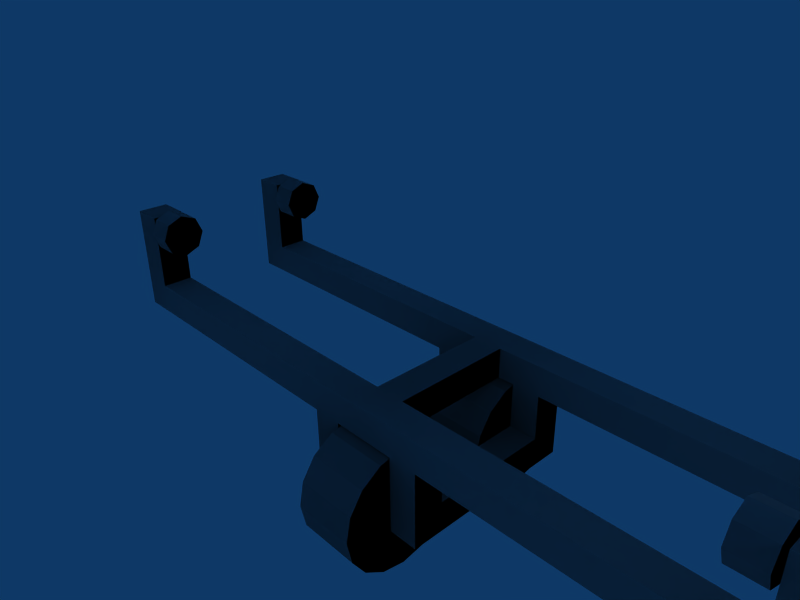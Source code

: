 # Source: building_tower_crane_trolley.blend  (saved by Blender 2.45.0; exported with 4.5.12 LTS)
import bpy
from mathutils import Matrix  # noqa: F401  (used for matrix-valued properties, if any)

bpy.ops.wm.read_factory_settings(use_empty=True)
scene = bpy.context.scene
scene.name = 'Scene'

# ---- collections
col_collection_1 = bpy.data.collections.new('Collection 1'); scene.collection.children.link(col_collection_1)

# ---- world
world_world = bpy.data.worlds.new('World'); scene.world = world_world
world_world.color = (0.05656, 0.2208, 0.4)
world_world.use_sun_shadow = False
world_world.sun_shadow_jitter_overblur = 0.0
world_world.cycles.sampling_method = 'MANUAL'
world_world.cycles.sample_map_resolution = 256

# ---- cameras
cam_camera = bpy.data.cameras.new('Camera')
cam_camera.passepartout_alpha = 0.2
cam_camera.clip_end = 100.0
cam_camera.lens = 35.0
cam_camera.ortho_scale = 7.314
cam_camera.show_passepartout = False
cam_camera.show_safe_areas = True
cam_camera.dof.focus_distance = 0.0
cam_camera.dof.aperture_fstop = 128.0

# ---- lights
light_spot = bpy.data.lights.new('Spot', 'POINT')
light_spot.transmission_factor = 0.0
light_spot.cutoff_distance = 30.0
light_spot.energy = 100.0
light_spot.shadow_buffer_clip_start = 1.001
light_spot.shadow_soft_size = 1.0
light_spot.shadow_maximum_resolution = 0.006
light_spot.use_absolute_resolution = True
light_spot.cycles.use_multiple_importance_sampling = False

# ---- meshes
me_cube_002 = bpy.data.meshes.new('Cube.002')
me_cube_002.from_pydata([(-1.0, -4.0, -4.004), (-1.0, -6.0, -4.004), (-1.0, -6.0, 4.004), (-1.0, -4.0, 4.004), (1.0, -4.0, -4.004), (1.0, -6.0, -4.004), (1.0, -6.0, 4.004), (1.0, -4.0, 4.004), (-20.84, 0.9899, -5.99), (-20.84, 0.0, -6.4), (-20.84, -0.99, -5.99), (-20.84, -1.4, -5.0), (-20.84, -0.99, -4.01), (-20.84, 0.0, -3.6), (-20.84, 0.9899, -4.01), (-20.84, 1.4, -5.0), (-19.16, 0.9899, -5.99), (-19.16, 9.537e-07, -6.4), (-19.16, -0.9899, -5.99), (-19.16, -1.4, -5.0), (-19.16, -0.9899, -4.01), (-19.16, 9.537e-07, -3.6), (-19.16, 0.9899, -4.01), (-19.16, 1.4, -5.0), (-20.84, 0.0, -5.0), (-19.16, 0.0, -5.0), (-2.0, -7.172, -7.828), (-2.0, -8.469, -8.696), (-2.0, -10.0, -9.0), (-2.0, -11.53, -8.696), (-2.0, -12.83, -7.828), (-2.0, -13.7, -6.531), (-2.0, -14.0, -5.0), (-2.0, -13.7, -3.469), (-2.0, -12.83, -2.172), (-2.0, -11.53, -1.304), (-2.0, -10.0, -1.0), (-2.0, -8.469, -1.304), (-2.0, -7.172, -2.172), (-2.0, -6.304, -3.469), (-2.0, -6.0, -5.0), (-2.0, -6.304, -6.531), (2.0, -7.172, -7.828), (2.0, -8.469, -8.696), (2.0, -10.0, -9.0), (2.0, -11.53, -8.696), (2.0, -12.83, -7.828), (2.0, -13.7, -6.531), (2.0, -14.0, -5.0), (2.0, -13.7, -3.469), (2.0, -12.83, -2.172), (2.0, -11.53, -1.304), (2.0, -10.0, -1.0), (2.0, -8.469, -1.304), (2.0, -7.172, -2.172), (2.0, -6.304, -3.469), (2.0, -6.0, -5.0), (2.0, -6.304, -6.531), (-2.0, -10.0, -5.0), (2.0, -10.0, -5.0), (2.0, -10.0, 5.0), (-2.0, -10.0, 5.0), (2.0, -6.304, 3.469), (2.0, -6.0, 5.0), (2.0, -6.304, 6.531), (2.0, -7.172, 7.828), (2.0, -8.469, 8.696), (2.0, -10.0, 9.0), (2.0, -11.53, 8.696), (2.0, -12.83, 7.828), (2.0, -13.7, 6.531), (2.0, -14.0, 5.0), (2.0, -13.7, 3.469), (2.0, -12.83, 2.172), (2.0, -11.53, 1.304), (2.0, -10.0, 1.0), (2.0, -8.469, 1.304), (2.0, -7.172, 2.172), (-2.0, -6.304, 3.469), (-2.0, -6.0, 5.0), (-2.0, -6.304, 6.531), (-2.0, -7.172, 7.828), (-2.0, -8.469, 8.696), (-2.0, -10.0, 9.0), (-2.0, -11.53, 8.696), (-2.0, -12.83, 7.828), (-2.0, -13.7, 6.531), (-2.0, -14.0, 5.0), (-2.0, -13.7, 3.469), (-2.0, -12.83, 2.172), (-2.0, -11.53, 1.304), (-2.0, -10.0, 1.0), (-2.0, -8.469, 1.304), (-2.0, -7.172, 2.172), (1.0, -6.0, -6.004), (1.0, -4.0, -6.004), (-1.0, -6.0, -6.004), (-1.0, -4.0, -6.004), (1.0, -4.0, 6.004), (1.0, -6.0, 6.004), (-1.0, -4.0, 6.004), (-1.0, -6.0, 6.004), (-2.1, -4.0, 6.004), (-2.1, -6.0, 6.004), (2.1, -4.0, 6.004), (2.1, -6.0, 6.004), (-2.1, -6.0, 4.004), (2.1, -6.0, 4.004), (2.1, -4.0, 4.004), (-2.1, -4.0, 4.004), (-2.1, -6.0, -6.004), (-2.1, -4.0, -6.004), (2.1, -6.0, -6.004), (2.1, -4.0, -6.004), (2.1, -6.0, -4.004), (-2.1, -6.0, -4.004), (-2.1, -4.0, -4.004), (2.1, -4.0, -4.004), (-3.99, -6.0, -4.004), (-3.99, -4.0, -4.004), (-3.99, -4.0, 4.004), (-3.99, -6.0, 4.004), (3.99, -6.0, -4.004), (3.99, -4.0, -4.004), (3.99, -6.0, 4.004), (3.99, -4.0, 4.004), (3.99, -4.0, -6.004), (-3.99, -4.0, -6.004), (-3.99, -6.0, -6.004), (3.99, -6.0, -6.004), (-3.99, -4.0, 6.004), (3.99, -4.0, 6.004), (3.99, -6.0, 6.004), (-3.99, -6.0, 6.004), (-3.99, -9.0, 4.004), (-3.99, -9.0, 6.004), (-2.1, -9.0, 6.004), (2.1, -9.0, 6.004), (3.99, -9.0, 6.004), (3.99, -9.0, 4.004), (3.99, -9.0, -4.004), (3.99, -9.0, -6.004), (2.1, -9.0, -6.004), (-2.1, -9.0, -6.004), (-3.99, -9.0, -6.004), (-3.99, -9.0, -4.004), (2.1, -9.0, 4.004), (2.1, -9.0, -4.004), (-2.1, -9.0, 4.004), (-2.1, -9.0, -4.004), (-2.1, -11.0, 4.004), (-2.1, -11.0, 6.004), (2.1, -11.0, 4.004), (2.1, -11.0, 6.004), (2.1, -11.0, -6.004), (2.1, -11.0, -4.004), (-2.1, -11.0, -6.004), (-2.1, -11.0, -4.004), (-3.99, -11.0, -4.004), (-3.99, -11.0, 4.004), (3.99, -11.0, -4.004), (3.99, -11.0, 4.004), (-3.99, -11.0, -6.004), (3.99, -11.0, -6.004), (3.99, -11.0, 6.004), (-3.99, -11.0, 6.004), (3.99, -11.0, -7.55e-07), (3.99, -9.0, -7.55e-07), (2.1, -11.0, -7.55e-07), (-3.99, -11.0, -7.55e-07), (-2.1, -11.0, -7.55e-07), (-3.99, -9.0, -7.55e-07), (2.1, -9.0, -7.55e-07), (-2.1, -9.0, -7.55e-07), (-21.07, -4.0, 6.004), (-21.07, -6.0, 6.004), (21.07, -4.0, 6.004), (21.07, -6.0, 6.004), (-21.07, -6.0, 4.004), (21.07, -6.0, 4.004), (21.07, -4.0, 4.004), (-21.07, -4.0, 4.004), (-21.07, -4.0, -6.004), (-21.07, -6.0, -6.004), (21.07, -4.0, -6.004), (21.07, -6.0, -6.004), (21.07, -6.0, -4.004), (-21.07, -6.0, -4.004), (-21.07, -4.0, -4.004), (21.07, -4.0, -4.004), (-23.17, -6.0, -4.004), (-23.17, -4.0, -4.004), (-23.17, -4.0, 4.004), (-23.17, -6.0, 4.004), (23.17, -6.0, -4.004), (23.17, -4.0, -4.004), (23.17, -6.0, 4.004), (23.17, -4.0, 4.004), (23.17, -4.0, -6.004), (-23.17, -4.0, -6.004), (-23.17, -6.0, -6.004), (23.17, -6.0, -6.004), (-23.17, -4.0, 6.004), (23.17, -4.0, 6.004), (23.17, -6.0, 6.004), (-23.17, -6.0, 6.004), (23.17, 1.0, 4.004), (23.17, 1.0, 6.004), (21.07, 1.0, 6.004), (-21.07, 1.0, 6.004), (-23.17, 1.0, 6.004), (-23.17, 1.0, 4.004), (-23.17, 1.0, -4.004), (-23.17, 1.0, -6.004), (-21.07, 1.0, -6.004), (21.07, 1.0, -6.004), (23.17, 1.0, -6.004), (23.17, 1.0, -4.004), (21.07, 1.0, 4.004), (21.07, 1.0, -4.004), (-21.07, 1.0, 4.004), (-21.07, 1.0, -4.004), (-19.16, -9.537e-07, 5.0), (-20.84, -9.537e-07, 5.0), (-19.16, 1.4, 5.0), (-19.16, 0.9899, 5.99), (-19.16, 0.0, 6.4), (-19.16, -0.9899, 5.99), (-19.16, -1.4, 5.0), (-19.16, -0.9899, 4.01), (-19.16, 0.0, 3.6), (-19.16, 0.9899, 4.01), (-20.84, 1.4, 5.0), (-20.84, 0.9899, 5.99), (-20.84, -9.537e-07, 6.4), (-20.84, -0.99, 5.99), (-20.84, -1.4, 5.0), (-20.84, -0.99, 4.01), (-20.84, -9.537e-07, 3.6), (-20.84, 0.9899, 4.01), (19.16, 0.9899, -5.99), (19.16, 0.0, -6.4), (19.16, -0.99, -5.99), (19.16, -1.4, -5.0), (19.16, -0.99, -4.01), (19.16, 0.0, -3.6), (19.16, 0.9899, -4.01), (19.16, 1.4, -5.0), (20.84, 0.9899, -5.99), (20.84, 9.537e-07, -6.4), (20.84, -0.9899, -5.99), (20.84, -1.4, -5.0), (20.84, -0.9899, -4.01), (20.84, 9.537e-07, -3.6), (20.84, 0.9899, -4.01), (20.84, 1.4, -5.0), (19.16, 0.0, -5.0), (20.84, 0.0, -5.0), (20.84, -9.537e-07, 5.0), (19.16, -9.537e-07, 5.0), (20.84, 1.4, 5.0), (20.84, 0.9899, 5.99), (20.84, 0.0, 6.4), (20.84, -0.9899, 5.99), (20.84, -1.4, 5.0), (20.84, -0.9899, 4.01), (20.84, 0.0, 3.6), (20.84, 0.9899, 4.01), (19.16, 1.4, 5.0), (19.16, 0.9899, 5.99), (19.16, -9.537e-07, 6.4), (19.16, -0.99, 5.99), (19.16, -1.4, 5.0), (19.16, -0.99, 4.01), (19.16, -9.537e-07, 3.6), (19.16, 0.9899, 4.01)], [], [(0, 1, 2, 3), (4, 7, 6, 5), (1, 5, 6, 2), (4, 0, 3, 7), (24, 8, 9), (25, 17, 16), (24, 9, 10), (25, 18, 17), (24, 10, 11), (25, 19, 18), (24, 11, 12), (25, 20, 19), (24, 12, 13), (25, 21, 20), (24, 13, 14), (25, 22, 21), (24, 14, 15), (25, 23, 22), (24, 15, 8), (25, 16, 23), (8, 16, 17, 9), (9, 17, 18, 10), (10, 18, 19, 11), (11, 19, 20, 12), (12, 20, 21, 13), (13, 21, 22, 14), (14, 22, 23, 15), (15, 23, 16, 8), (58, 26, 27), (59, 43, 42), (58, 27, 28), (59, 44, 43), (58, 28, 29), (59, 45, 44), (58, 29, 30), (59, 46, 45), (58, 30, 31), (59, 47, 46), (58, 31, 32), (59, 48, 47), (58, 32, 33), (59, 49, 48), (58, 33, 34), (59, 50, 49), (58, 34, 35), (59, 51, 50), (58, 35, 36), (59, 52, 51), (58, 36, 37), (59, 53, 52), (58, 37, 38), (59, 54, 53), (58, 38, 39), (59, 55, 54), (58, 39, 40), (59, 56, 55), (58, 40, 41), (59, 57, 56), (58, 41, 26), (59, 42, 57), (26, 42, 43, 27), (27, 43, 44, 28), (28, 44, 45, 29), (29, 45, 46, 30), (30, 46, 47, 31), (31, 47, 48, 32), (32, 48, 49, 33), (33, 49, 50, 34), (34, 50, 51, 35), (35, 51, 52, 36), (36, 52, 53, 37), (37, 53, 54, 38), (38, 54, 55, 39), (39, 55, 56, 40), (40, 56, 57, 41), (41, 57, 42, 26), (78, 62, 77, 93), (79, 63, 62, 78), (80, 64, 63, 79), (81, 65, 64, 80), (82, 66, 65, 81), (83, 67, 66, 82), (84, 68, 67, 83), (85, 69, 68, 84), (86, 70, 69, 85), (87, 71, 70, 86), (88, 72, 71, 87), (89, 73, 72, 88), (90, 74, 73, 89), (91, 75, 74, 90), (92, 76, 75, 91), (93, 77, 76, 92), (60, 77, 62), (61, 78, 93), (60, 62, 63), (61, 79, 78), (60, 63, 64), (61, 80, 79), (60, 64, 65), (61, 81, 80), (60, 65, 66), (61, 82, 81), (60, 66, 67), (61, 83, 82), (60, 67, 68), (61, 84, 83), (60, 68, 69), (61, 85, 84), (60, 69, 70), (61, 86, 85), (60, 70, 71), (61, 87, 86), (60, 71, 72), (61, 88, 87), (60, 72, 73), (61, 89, 88), (60, 73, 74), (61, 90, 89), (60, 74, 75), (61, 91, 90), (60, 75, 76), (61, 92, 91), (60, 76, 77), (61, 93, 92), (0, 4, 95, 97), (5, 1, 96, 94), (97, 95, 94, 96), (7, 3, 100, 98), (2, 6, 99, 101), (101, 99, 98, 100), (101, 100, 102, 103), (98, 99, 105, 104), (2, 101, 103, 106), (99, 6, 107, 105), (7, 98, 104, 108), (100, 3, 109, 102), (97, 96, 110, 111), (94, 95, 113, 112), (5, 94, 112, 114), (96, 1, 115, 110), (0, 97, 111, 116), (95, 4, 117, 113), (6, 7, 108, 107), (4, 5, 114, 117), (3, 2, 106, 109), (1, 0, 116, 115), (115, 116, 119, 118), (109, 106, 121, 120), (117, 114, 122, 123), (107, 108, 125, 124), (113, 117, 123, 126), (116, 111, 127, 119), (112, 113, 126, 129), (111, 110, 128, 127), (102, 109, 120, 130), (108, 104, 131, 125), (104, 105, 132, 131), (103, 102, 130, 133), (133, 121, 134, 135), (103, 133, 135, 136), (132, 105, 137, 138), (124, 132, 138, 139), (129, 122, 140, 141), (112, 129, 141, 142), (128, 110, 143, 144), (118, 128, 144, 145), (107, 124, 139, 146), (122, 114, 147, 140), (121, 106, 148, 134), (115, 118, 145, 149), (110, 115, 149, 143), (114, 112, 142, 147), (105, 107, 146, 137), (106, 103, 136, 148), (148, 136, 151, 150), (137, 146, 152, 153), (147, 142, 154, 155), (143, 149, 157, 156), (145, 144, 162, 158), (144, 143, 156, 162), (142, 141, 163, 154), (141, 140, 160, 163), (139, 138, 164, 161), (138, 137, 153, 164), (136, 135, 165, 151), (135, 134, 159, 165), (156, 157, 158, 162), (155, 154, 163, 160), (153, 152, 161, 164), (150, 151, 165, 159), (161, 152, 168, 166), (139, 161, 166, 167), (160, 140, 167, 166), (155, 160, 166, 168), (159, 134, 171, 169), (150, 159, 169, 170), (158, 157, 170, 169), (145, 158, 169, 171), (157, 149, 173, 170), (147, 155, 168, 172), (152, 146, 172, 168), (148, 150, 170, 173), (149, 145, 171, 173), (134, 148, 173, 171), (140, 147, 172, 167), (146, 139, 167, 172), (133, 130, 174, 175), (131, 132, 177, 176), (121, 133, 175, 178), (132, 124, 179, 177), (125, 131, 176, 180), (130, 120, 181, 174), (127, 128, 183, 182), (129, 126, 184, 185), (122, 129, 185, 186), (128, 118, 187, 183), (119, 127, 182, 188), (126, 123, 189, 184), (124, 125, 180, 179), (123, 122, 186, 189), (120, 121, 178, 181), (118, 119, 188, 187), (187, 188, 191, 190), (181, 178, 193, 192), (189, 186, 194, 195), (179, 180, 197, 196), (183, 187, 190, 200), (186, 185, 201, 194), (185, 184, 198, 201), (182, 183, 200, 199), (177, 179, 196, 204), (178, 175, 205, 193), (176, 177, 204, 203), (175, 174, 202, 205), (195, 194, 201, 198), (190, 191, 199, 200), (196, 197, 203, 204), (192, 193, 205, 202), (203, 197, 206, 207), (176, 203, 207, 208), (202, 174, 209, 210), (192, 202, 210, 211), (199, 191, 212, 213), (182, 199, 213, 214), (198, 184, 215, 216), (195, 198, 216, 217), (197, 180, 218, 206), (189, 195, 217, 219), (181, 192, 211, 220), (191, 188, 221, 212), (184, 189, 219, 215), (188, 182, 214, 221), (174, 181, 220, 209), (180, 176, 208, 218), (218, 208, 207, 206), (209, 220, 211, 210), (221, 214, 213, 212), (215, 219, 217, 216), (232, 224, 231, 239), (233, 225, 224, 232), (234, 226, 225, 233), (235, 227, 226, 234), (236, 228, 227, 235), (237, 229, 228, 236), (238, 230, 229, 237), (239, 231, 230, 238), (222, 231, 224), (223, 232, 239), (222, 224, 225), (223, 233, 232), (222, 225, 226), (223, 234, 233), (222, 226, 227), (223, 235, 234), (222, 227, 228), (223, 236, 235), (222, 228, 229), (223, 237, 236), (222, 229, 230), (223, 238, 237), (222, 230, 231), (223, 239, 238), (256, 240, 241), (257, 249, 248), (256, 241, 242), (257, 250, 249), (256, 242, 243), (257, 251, 250), (256, 243, 244), (257, 252, 251), (256, 244, 245), (257, 253, 252), (256, 245, 246), (257, 254, 253), (256, 246, 247), (257, 255, 254), (256, 247, 240), (257, 248, 255), (240, 248, 249, 241), (241, 249, 250, 242), (242, 250, 251, 243), (243, 251, 252, 244), (244, 252, 253, 245), (245, 253, 254, 246), (246, 254, 255, 247), (247, 255, 248, 240), (268, 260, 267, 275), (269, 261, 260, 268), (270, 262, 261, 269), (271, 263, 262, 270), (272, 264, 263, 271), (273, 265, 264, 272), (274, 266, 265, 273), (275, 267, 266, 274), (258, 267, 260), (259, 268, 275), (258, 260, 261), (259, 269, 268), (258, 261, 262), (259, 270, 269), (258, 262, 263), (259, 271, 270), (258, 263, 264), (259, 272, 271), (258, 264, 265), (259, 273, 272), (258, 265, 266), (259, 274, 273), (258, 266, 267), (259, 275, 274)])
_uv = me_cube_002.uv_layers.new(name='UVTex')
_uv.uv.foreach_set('vector', [0.7598, 0.9962, 0.7265, 0.9961, 0.7269, 0.8484, 0.7602, 0.8485, 0.8473, 0.3695, 0.8477, 0.2218, 0.8811, 0.2219, 0.8806, 0.3696, 0.8657, 0.6831, 0.8991, 0.6829, 0.8995, 0.8307, 0.8661, 0.8308, 0.4376, 0.4077, 0.4375, 0.3708, 0.5711, 0.3703, 0.5712, 0.4072, 0.2171, 0.2068, 0.307, 0.4135, 0.1272, 0.4135, 0.6513, 0.2068, 0.5613, 0.4135, 0.4342, 0.2924, 0.2171, 0.2068, 0.1272, 0.4135, 0.0, 0.2924, 0.6513, 0.2068, 0.7412, 0.4135, 0.5613, 0.4135, 0.2171, 0.2068, 0.0, 0.2924, 3.201e-07, 0.1211, 0.6513, 0.2068, 0.8684, 0.2924, 0.7412, 0.4135, 0.2171, 0.2068, 3.201e-07, 0.1211, 0.1272, 0.0, 0.6513, 0.2068, 0.8684, 0.1211, 0.8684, 0.2924, 0.2171, 0.2068, 0.1272, 0.0, 0.307, 6.098e-07, 0.6513, 0.2068, 0.7412, 0.0, 0.8684, 0.1211, 0.2171, 0.2068, 0.307, 6.098e-07, 0.4342, 0.1211, 0.6513, 0.2068, 0.5613, 0.0, 0.7412, 0.0, 0.2171, 0.2068, 0.4342, 0.1211, 0.4342, 0.2924, 0.6513, 0.2068, 0.4342, 0.1211, 0.5613, 0.0, 0.2171, 0.2068, 0.4342, 0.2924, 0.307, 0.4135, 0.6513, 0.2068, 0.4342, 0.2924, 0.4342, 0.1211, 1.0, 0.7059, 0.718, 0.7068, 0.7175, 0.5355, 0.9994, 0.5347, 0.9994, 0.5347, 0.7175, 0.5355, 0.7171, 0.4144, 0.9991, 0.4135, 0.4342, 0.4144, 0.7161, 0.4135, 0.7167, 0.5848, 0.4347, 0.5856, 0.4347, 0.5856, 0.7167, 0.5848, 0.7171, 0.7059, 0.4351, 0.7068, 0.9991, 1.0, 0.7171, 0.9992, 0.7176, 0.8279, 0.9996, 0.8287, 0.9996, 0.8287, 0.7176, 0.8279, 0.718, 0.7068, 1.0, 0.7076, 0.1522, 0.4135, 0.4342, 0.4144, 0.4336, 0.5856, 0.1517, 0.5848, 0.1517, 0.5848, 0.4336, 0.5856, 0.4332, 0.7068, 0.1513, 0.7059, 0.496, 0.5538, 0.3559, 0.4492, 0.4024, 0.3973, 0.1653, 0.1846, 0.02517, 0.08003, 0.07169, 0.0281, 0.496, 0.5538, 0.4024, 0.3973, 0.4632, 0.3692, 0.1653, 0.1846, 0.0, 0.1479, 0.02517, 0.08003, 0.496, 0.5538, 0.4632, 0.3692, 0.5289, 0.3692, 0.1653, 0.1846, 2.814e-07, 0.2213, 0.0, 0.1479, 0.496, 0.5538, 0.5289, 0.3692, 0.5897, 0.3973, 0.1653, 0.1846, 0.02517, 0.2892, 2.814e-07, 0.2213, 0.496, 0.5538, 0.5897, 0.3973, 0.6362, 0.4492, 0.1653, 0.1846, 0.07169, 0.3411, 0.02517, 0.2892, 0.496, 0.5538, 0.6362, 0.4492, 0.6614, 0.5171, 0.1653, 0.1846, 0.1325, 0.3692, 0.07169, 0.3411, 0.496, 0.5538, 0.6614, 0.5171, 0.6614, 0.5905, 0.1653, 0.1846, 0.1982, 0.3692, 0.1325, 0.3692, 0.496, 0.5538, 0.6614, 0.5905, 0.6362, 0.6583, 0.1653, 0.1846, 0.259, 0.3411, 0.1982, 0.3692, 0.496, 0.5538, 0.6362, 0.6583, 0.5897, 0.7103, 0.1653, 0.1846, 0.3055, 0.2892, 0.259, 0.3411, 0.496, 0.5538, 0.5897, 0.7103, 0.5289, 0.7384, 0.1653, 0.1846, 0.3307, 0.2213, 0.3055, 0.2892, 0.496, 0.5538, 0.5289, 0.7384, 0.4632, 0.7384, 0.1653, 0.1846, 0.3307, 0.1479, 0.3307, 0.2213, 0.496, 0.5538, 0.4632, 0.7384, 0.4024, 0.7103, 0.1653, 0.1846, 0.3055, 0.08003, 0.3307, 0.1479, 0.496, 0.5538, 0.4024, 0.7103, 0.3559, 0.6583, 0.1653, 0.1846, 0.259, 0.0281, 0.3055, 0.08003, 0.496, 0.5538, 0.3559, 0.6583, 0.3307, 0.5905, 0.1653, 0.1846, 0.1982, 0.0, 0.259, 0.0281, 0.496, 0.5538, 0.3307, 0.5905, 0.3307, 0.5171, 0.1653, 0.1846, 0.1325, 2.692e-07, 0.1982, 0.0, 0.496, 0.5538, 0.3307, 0.5171, 0.3559, 0.4492, 0.1653, 0.1846, 0.07169, 0.0281, 0.1325, 2.692e-07, 0.9993, 0.8924, 0.8307, 0.8919, 0.8308, 0.8399, 0.9994, 0.8405, 0.9994, 0.8405, 0.8308, 0.8399, 0.831, 0.7721, 0.9996, 0.7727, 0.9996, 0.7727, 0.831, 0.7721, 0.8312, 0.6987, 0.9998, 0.6992, 0.9998, 0.6992, 0.8312, 0.6987, 0.8314, 0.6308, 1.0, 0.6314, 0.6614, 0.3698, 0.83, 0.3692, 0.8301, 0.4211, 0.6615, 0.4217, 0.6615, 0.4217, 0.8301, 0.4211, 0.8303, 0.489, 0.6617, 0.4895, 0.6617, 0.4895, 0.8303, 0.489, 0.8305, 0.5624, 0.6619, 0.563, 0.6619, 0.563, 0.8305, 0.5624, 0.8307, 0.6302, 0.6621, 0.6308, 0.8314, 0.3692, 1.0, 0.3698, 0.9999, 0.4217, 0.8313, 0.4211, 0.8313, 0.4211, 0.9999, 0.4217, 0.9997, 0.4895, 0.8311, 0.489, 0.8311, 0.489, 0.9997, 0.4895, 0.9995, 0.563, 0.8309, 0.5624, 0.8309, 0.5624, 0.9995, 0.563, 0.9993, 0.6308, 0.8307, 0.6302, 0.8307, 0.2611, 0.6621, 0.2616, 0.662, 0.2097, 0.8306, 0.2091, 0.8306, 0.2091, 0.662, 0.2097, 0.6618, 0.1419, 0.8304, 0.1413, 0.8304, 0.1413, 0.6618, 0.1419, 0.6616, 0.06842, 0.8302, 0.06785, 0.8302, 0.06785, 0.6616, 0.06842, 0.6614, 0.0005774, 0.83, 0.0, 0.4995, 0.8062, 0.3309, 0.8068, 0.3307, 0.7389, 0.4993, 0.7384, 0.4997, 0.8797, 0.3311, 0.8802, 0.3309, 0.8068, 0.4995, 0.8062, 0.4999, 0.9475, 0.3313, 0.9481, 0.3311, 0.8802, 0.4997, 0.8797, 0.5, 0.9994, 0.3314, 1.0, 0.3313, 0.9481, 0.4999, 0.9475, 0.1616, 0.9316, 0.3302, 0.9322, 0.33, 1.0, 0.1614, 0.9994, 0.1618, 0.8581, 0.3304, 0.8587, 0.3302, 0.9322, 0.1616, 0.9316, 0.162, 0.7903, 0.3306, 0.7909, 0.3304, 0.8587, 0.1618, 0.8581, 0.1621, 0.7384, 0.3307, 0.7389, 0.3306, 0.7909, 0.162, 0.7903, 0.6619, 0.8246, 0.8305, 0.824, 0.8307, 0.8919, 0.6621, 0.8924, 0.6617, 0.7512, 0.8303, 0.7506, 0.8305, 0.824, 0.6619, 0.8246, 0.6615, 0.6833, 0.8301, 0.6827, 0.8303, 0.7506, 0.6617, 0.7512, 0.6614, 0.6314, 0.83, 0.6308, 0.8301, 0.6827, 0.6615, 0.6833, 0.9998, 0.06842, 0.8312, 0.06785, 0.8314, 2.019e-07, 1.0, 0.000577, 0.9996, 0.1419, 0.831, 0.1413, 0.8312, 0.06785, 0.9998, 0.06842, 0.9994, 0.2097, 0.8308, 0.2091, 0.831, 0.1413, 0.9996, 0.1419, 0.9993, 0.2616, 0.8307, 0.2611, 0.8308, 0.2091, 0.9994, 0.2097, 0.496, 0.1846, 0.3559, 0.2892, 0.3307, 0.2213, 0.1653, 0.5538, 0.1325, 0.7384, 0.07169, 0.7103, 0.496, 0.1846, 0.3307, 0.2213, 0.3307, 0.1479, 0.1653, 0.5538, 0.1982, 0.7384, 0.1325, 0.7384, 0.496, 0.1846, 0.3307, 0.1479, 0.3559, 0.08003, 0.1653, 0.5538, 0.259, 0.7103, 0.1982, 0.7384, 0.496, 0.1846, 0.3559, 0.08003, 0.4024, 0.0281, 0.1653, 0.5538, 0.3055, 0.6583, 0.259, 0.7103, 0.496, 0.1846, 0.4024, 0.0281, 0.4632, 3.365e-07, 0.1653, 0.5538, 0.3307, 0.5905, 0.3055, 0.6583, 0.496, 0.1846, 0.4632, 3.365e-07, 0.5289, 0.0, 0.1653, 0.5538, 0.3307, 0.5171, 0.3307, 0.5905, 0.496, 0.1846, 0.5289, 0.0, 0.5897, 0.0281, 0.1653, 0.5538, 0.3055, 0.4492, 0.3307, 0.5171, 0.496, 0.1846, 0.5897, 0.0281, 0.6362, 0.08003, 0.1653, 0.5538, 0.259, 0.3973, 0.3055, 0.4492, 0.496, 0.1846, 0.6362, 0.08003, 0.6614, 0.1479, 0.1653, 0.5538, 0.1982, 0.3692, 0.259, 0.3973, 0.496, 0.1846, 0.6614, 0.1479, 0.6614, 0.2213, 0.1653, 0.5538, 0.1325, 0.3692, 0.1982, 0.3692, 0.496, 0.1846, 0.6614, 0.2213, 0.6362, 0.2892, 0.1653, 0.5538, 0.07169, 0.3973, 0.1325, 0.3692, 0.496, 0.1846, 0.6362, 0.2892, 0.5897, 0.3411, 0.1653, 0.5538, 0.02517, 0.4492, 0.07169, 0.3973, 0.496, 0.1846, 0.5897, 0.3411, 0.5289, 0.3692, 0.1653, 0.5538, 3.09e-07, 0.5171, 0.02517, 0.4492, 0.496, 0.1846, 0.5289, 0.3692, 0.4632, 0.3692, 0.1653, 0.5538, 0.0, 0.5905, 3.09e-07, 0.5171, 0.496, 0.1846, 0.4632, 0.3692, 0.4024, 0.3411, 0.1653, 0.5538, 0.02517, 0.6583, 0.0, 0.5905, 0.496, 0.1846, 0.4024, 0.3411, 0.3559, 0.2892, 0.1653, 0.5538, 0.07169, 0.7103, 0.02517, 0.6583, 0.4375, 0.3708, 0.4376, 0.4077, 0.4043, 0.4078, 0.4042, 0.3709, 0.8991, 0.6829, 0.8657, 0.6831, 0.8656, 0.6462, 0.899, 0.6461, 0.1169, 0.4093, 0.117, 0.4462, 0.08367, 0.4463, 0.08356, 0.4095, 0.5712, 0.4072, 0.5711, 0.3703, 0.6045, 0.3702, 0.6046, 0.4071, 0.8661, 0.8308, 0.8995, 0.8307, 0.8996, 0.8676, 0.8662, 0.8677, 0.2852, 0.4463, 0.2851, 0.4095, 0.3185, 0.4093, 0.3186, 0.4462, 0.2852, 0.4463, 0.3186, 0.4462, 0.3187, 0.4665, 0.2853, 0.4666, 0.3185, 0.4093, 0.2851, 0.4095, 0.2851, 0.3892, 0.3184, 0.389, 0.8661, 0.8308, 0.8662, 0.8677, 0.8479, 0.8677, 0.8478, 0.8309, 0.8996, 0.8676, 0.8995, 0.8307, 0.9179, 0.8306, 0.918, 0.8675, 0.5712, 0.4072, 0.6046, 0.4071, 0.6047, 0.4274, 0.5713, 0.4275, 0.6045, 0.3702, 0.5711, 0.3703, 0.5711, 0.35, 0.6044, 0.3499, 0.1169, 0.4093, 0.08356, 0.4095, 0.08351, 0.3892, 0.1169, 0.389, 0.08367, 0.4463, 0.117, 0.4462, 0.1171, 0.4665, 0.08372, 0.4666, 0.8991, 0.6829, 0.899, 0.6461, 0.9173, 0.646, 0.9174, 0.6829, 0.8656, 0.6462, 0.8657, 0.6831, 0.8474, 0.6831, 0.8473, 0.6462, 0.4375, 0.3708, 0.4042, 0.3709, 0.4041, 0.3506, 0.4375, 0.3505, 0.4043, 0.4078, 0.4376, 0.4077, 0.4377, 0.4279, 0.4043, 0.4281, 0.7841, 0.4242, 0.8171, 0.4299, 0.8142, 0.45, 0.7812, 0.4442, 0.6962, 0.4184, 0.6633, 0.4242, 0.6604, 0.4041, 0.6934, 0.3984, 0.8171, 0.4184, 0.7841, 0.4242, 0.7812, 0.4041, 0.8142, 0.3984, 0.6633, 0.4242, 0.6962, 0.4299, 0.6934, 0.45, 0.6604, 0.4442, 0.6604, 0.4442, 0.6934, 0.45, 0.6885, 0.4844, 0.6555, 0.4787, 0.8142, 0.3984, 0.7812, 0.4041, 0.7763, 0.3697, 0.8093, 0.364, 0.6934, 0.3984, 0.6604, 0.4041, 0.6555, 0.3697, 0.6885, 0.364, 0.7812, 0.4442, 0.8142, 0.45, 0.8093, 0.4844, 0.7763, 0.4787, 0.4043, 0.4281, 0.4377, 0.4279, 0.4378, 0.4628, 0.4044, 0.4629, 0.4375, 0.3505, 0.4041, 0.3506, 0.404, 0.3157, 0.4374, 0.3156, 0.08372, 0.4666, 0.1171, 0.4665, 0.1172, 0.5014, 0.08382, 0.5015, 0.1169, 0.389, 0.08351, 0.3892, 0.08341, 0.3543, 0.1168, 0.3542, 0.6044, 0.3499, 0.5711, 0.35, 0.571, 0.3151, 0.6043, 0.315, 0.5713, 0.4275, 0.6047, 0.4274, 0.6048, 0.4622, 0.5714, 0.4624, 0.3184, 0.389, 0.2851, 0.3892, 0.285, 0.3543, 0.3184, 0.3542, 0.2853, 0.4666, 0.3187, 0.4665, 0.3188, 0.5014, 0.2854, 0.5015, 0.4872, 0.7782, 0.4871, 0.8151, 0.437, 0.815, 0.4371, 0.7781, 0.2853, 0.4666, 0.2854, 0.5015, 0.2353, 0.5017, 0.2353, 0.4668, 0.285, 0.3543, 0.2851, 0.3892, 0.235, 0.3893, 0.2349, 0.3545, 0.9312, 0.1846, 0.9313, 0.2215, 0.8813, 0.2217, 0.8812, 0.1848, 0.9307, 0.0, 0.9308, 0.0369, 0.8807, 0.03707, 0.8806, 0.0001698, 0.08372, 0.4666, 0.08382, 0.5015, 0.03377, 0.5017, 0.03368, 0.4668, 0.08341, 0.3543, 0.08351, 0.3892, 0.03346, 0.3893, 0.03336, 0.3545, 0.4867, 0.9629, 0.4866, 0.9998, 0.4365, 0.9996, 0.4366, 0.9627, 0.7812, 0.4442, 0.7763, 0.4787, 0.7269, 0.47, 0.7318, 0.4356, 0.6555, 0.3697, 0.6604, 0.4041, 0.611, 0.4128, 0.6061, 0.3783, 0.7763, 0.3697, 0.7812, 0.4041, 0.7318, 0.4128, 0.7269, 0.3783, 0.6604, 0.4442, 0.6555, 0.4787, 0.6061, 0.47, 0.611, 0.4356, 0.9307, 0.4242, 0.9308, 0.4611, 0.8807, 0.4613, 0.8806, 0.4244, 0.6051, 0.9629, 0.605, 0.9998, 0.555, 0.9996, 0.5551, 0.9627, 0.6056, 0.7782, 0.6055, 0.8151, 0.5555, 0.815, 0.5556, 0.7781, 0.9312, 0.6088, 0.9313, 0.6457, 0.8813, 0.6459, 0.8812, 0.609, 0.8812, 0.609, 0.8813, 0.6459, 0.8479, 0.646, 0.8478, 0.6091, 0.5556, 0.7781, 0.5555, 0.815, 0.5221, 0.8149, 0.5222, 0.778, 0.5551, 0.9627, 0.555, 0.9996, 0.5216, 0.9995, 0.5217, 0.9626, 0.8806, 0.4244, 0.8807, 0.4613, 0.8474, 0.4614, 0.8473, 0.4245, 0.4366, 0.9627, 0.4365, 0.9996, 0.4032, 0.9995, 0.4033, 0.9626, 0.03336, 0.3545, 0.03346, 0.3893, 9.671e-05, 0.3894, 0.0, 0.3546, 0.03368, 0.4668, 0.03377, 0.5017, 0.0004084, 0.5018, 0.0003117, 0.4669, 0.8806, 0.0001698, 0.8807, 0.03707, 0.8474, 0.03718, 0.8473, 0.000283, 0.8812, 0.1848, 0.8813, 0.2217, 0.8479, 0.2218, 0.8478, 0.1849, 0.2349, 0.3545, 0.235, 0.3893, 0.2017, 0.3894, 0.2016, 0.3546, 0.2353, 0.4668, 0.2353, 0.5017, 0.202, 0.5018, 0.2019, 0.4669, 0.4371, 0.7781, 0.437, 0.815, 0.4037, 0.8149, 0.4038, 0.778, 0.9628, 0.4242, 0.9629, 0.4611, 0.9314, 0.4612, 0.9313, 0.4243, 0.5188, 0.9627, 0.5187, 0.9996, 0.4872, 0.9995, 0.4873, 0.9626, 0.5193, 0.7781, 0.5192, 0.815, 0.4877, 0.8149, 0.4878, 0.778, 0.9633, 0.6088, 0.9635, 0.6457, 0.9319, 0.6458, 0.9318, 0.6089, 0.4877, 0.8149, 0.5192, 0.815, 0.519, 0.8888, 0.4875, 0.8887, 0.8812, 0.1848, 0.8478, 0.1849, 0.8476, 0.111, 0.881, 0.1109, 0.8474, 0.03718, 0.8807, 0.03707, 0.881, 0.1109, 0.8476, 0.111, 0.5188, 0.9627, 0.4873, 0.9626, 0.4875, 0.8887, 0.519, 0.8888, 0.4037, 0.8149, 0.437, 0.815, 0.4368, 0.8888, 0.4035, 0.8887, 0.9633, 0.6088, 0.9318, 0.6089, 0.9316, 0.5351, 0.9631, 0.5349, 0.9314, 0.4612, 0.9629, 0.4611, 0.9631, 0.5349, 0.9316, 0.5351, 0.4366, 0.9627, 0.4033, 0.9626, 0.4035, 0.8887, 0.4368, 0.8888, 0.8474, 0.4614, 0.8807, 0.4613, 0.881, 0.5351, 0.8476, 0.5352, 0.5551, 0.9627, 0.5217, 0.9626, 0.5219, 0.8887, 0.5553, 0.8888, 0.5221, 0.8149, 0.5555, 0.815, 0.5553, 0.8888, 0.5219, 0.8887, 0.8812, 0.609, 0.8478, 0.6091, 0.8476, 0.5352, 0.881, 0.5351, 0.8153, 0.8485, 0.8469, 0.8484, 0.8471, 0.9222, 0.8155, 0.9223, 0.8473, 0.9961, 0.8158, 0.9962, 0.8155, 0.9223, 0.8471, 0.9222, 0.726, 0.9962, 0.6945, 0.9961, 0.6947, 0.9222, 0.7263, 0.9223, 0.6949, 0.8484, 0.7265, 0.8485, 0.7263, 0.9223, 0.6947, 0.9222, 0.2854, 0.5015, 0.3188, 0.5014, 0.3196, 0.8164, 0.2863, 0.8165, 0.3184, 0.3542, 0.285, 0.3543, 0.2841, 0.03926, 0.3175, 0.03915, 0.9189, 0.646, 0.9523, 0.6461, 0.9514, 0.9611, 0.9181, 0.961, 0.9657, 0.3539, 0.9323, 0.354, 0.9314, 0.03898, 0.9648, 0.03886, 0.5714, 0.4624, 0.6048, 0.4622, 0.6056, 0.7773, 0.5723, 0.7774, 0.6043, 0.315, 0.571, 0.3151, 0.5701, 0.0001132, 0.6035, 0.0, 0.1168, 0.3542, 0.08341, 0.3543, 0.08254, 0.03926, 0.1159, 0.03915, 0.08382, 0.5015, 0.1172, 0.5014, 0.1181, 0.8164, 0.08469, 0.8165, 1.0, 0.3539, 0.9666, 0.354, 0.9658, 0.03898, 0.9991, 0.03886, 0.9533, 0.646, 0.9867, 0.6461, 0.9858, 0.9611, 0.9524, 0.961, 0.4374, 0.3156, 0.404, 0.3157, 0.4032, 0.0006796, 0.4365, 0.0005664, 0.4044, 0.4629, 0.4378, 0.4628, 0.4387, 0.7778, 0.4053, 0.778, 0.7763, 0.4787, 0.8093, 0.4844, 0.7649, 0.7956, 0.7319, 0.7899, 0.6885, 0.364, 0.6555, 0.3697, 0.6111, 0.05851, 0.6441, 0.05276, 0.8093, 0.364, 0.7763, 0.3697, 0.7319, 0.05851, 0.7649, 0.05276, 0.6555, 0.4787, 0.6885, 0.4844, 0.6441, 0.7956, 0.6111, 0.7899, 0.6111, 0.7899, 0.6441, 0.7956, 0.6386, 0.834, 0.6056, 0.8282, 0.7649, 0.05276, 0.7319, 0.05851, 0.7265, 0.02012, 0.7594, 0.01437, 0.6441, 0.05276, 0.6111, 0.05851, 0.6056, 0.02012, 0.6386, 0.01437, 0.7319, 0.7899, 0.7649, 0.7956, 0.7594, 0.834, 0.7265, 0.8282, 0.9524, 0.961, 0.9858, 0.9611, 0.9857, 1.0, 0.9523, 0.9999, 0.9991, 0.03886, 0.9658, 0.03898, 0.9657, 0.0001132, 0.999, 0.0, 0.08469, 0.8165, 0.1181, 0.8164, 0.1182, 0.8553, 0.0848, 0.8554, 0.1159, 0.03915, 0.08254, 0.03926, 0.08243, 0.0003962, 0.1158, 0.000283, 0.9648, 0.03886, 0.9314, 0.03898, 0.9313, 0.0001132, 0.9647, 0.0, 0.9181, 0.961, 0.9514, 0.9611, 0.9513, 1.0, 0.918, 0.9999, 0.3175, 0.03915, 0.2841, 0.03926, 0.284, 0.0003962, 0.3174, 0.000283, 0.2863, 0.8165, 0.3196, 0.8164, 0.3197, 0.8553, 0.2864, 0.8554, 0.6943, 0.9407, 0.6942, 0.9776, 0.6608, 0.9775, 0.6609, 0.9406, 0.7936, 0.8484, 0.7937, 0.8853, 0.7603, 0.8854, 0.7602, 0.8485, 0.0003582, 0.9847, 0.0002559, 0.9478, 0.03362, 0.9476, 0.03372, 0.9845, 0.6059, 0.8853, 0.606, 0.8484, 0.6394, 0.8485, 0.6393, 0.8854, 0.03362, 0.9476, 0.0002559, 0.9478, 0.0, 0.8555, 0.03336, 0.8554, 0.3175, 0.03915, 0.3174, 0.000283, 0.4008, 0.0, 0.4009, 0.03886, 0.3197, 0.8553, 0.3196, 0.8164, 0.403, 0.8161, 0.4032, 0.855, 0.6059, 0.8853, 0.6393, 0.8854, 0.639, 0.9776, 0.6056, 0.9775, 0.7603, 0.8854, 0.7937, 0.8853, 0.794, 0.9775, 0.7606, 0.9776, 0.1159, 0.03915, 0.1158, 0.000283, 0.1992, 0.0, 0.1993, 0.03886, 0.1182, 0.8553, 0.1181, 0.8164, 0.2015, 0.8161, 0.2016, 0.855, 0.6943, 0.9407, 0.6609, 0.9406, 0.6612, 0.8484, 0.6945, 0.8485, 0.7594, 0.834, 0.7649, 0.7956, 0.8473, 0.81, 0.8418, 0.8484, 0.6441, 0.05276, 0.6386, 0.01437, 0.721, 0.0, 0.7265, 0.03839, 0.7649, 0.05276, 0.7594, 0.01437, 0.8418, 0.0, 0.8473, 0.03839, 0.6386, 0.834, 0.6441, 0.7956, 0.7265, 0.81, 0.721, 0.8484, 0.3695, 0.8555, 0.4029, 0.8554, 0.4032, 0.9476, 0.3698, 0.9478, 0.06709, 0.9478, 0.03372, 0.9476, 0.03398, 0.8554, 0.06734, 0.8555, 0.2349, 0.9478, 0.2016, 0.9476, 0.2018, 0.8554, 0.2352, 0.8555, 0.168, 0.8555, 0.2013, 0.8554, 0.2016, 0.9476, 0.1682, 0.9478, 0.3362, 0.8554, 0.3695, 0.8555, 0.3694, 0.8944, 0.3361, 0.8943, 0.1008, 0.8943, 0.06745, 0.8944, 0.06734, 0.8555, 0.1007, 0.8554, 0.2687, 0.8943, 0.2353, 0.8944, 0.2352, 0.8555, 0.2686, 0.8554, 0.1346, 0.8554, 0.168, 0.8555, 0.1678, 0.8944, 0.1345, 0.8943, 0.1517, 0.5848, 0.4336, 0.5856, 0.4332, 0.7068, 0.1513, 0.7059, 0.1522, 0.4135, 0.4342, 0.4144, 0.4336, 0.5856, 0.1517, 0.5848, 0.9996, 0.8287, 0.7176, 0.8279, 0.718, 0.7068, 1.0, 0.7076, 0.9991, 1.0, 0.7171, 0.9992, 0.7176, 0.8279, 0.9996, 0.8287, 0.4347, 0.5856, 0.7167, 0.5848, 0.7171, 0.7059, 0.4351, 0.7068, 0.4342, 0.4144, 0.7161, 0.4135, 0.7167, 0.5848, 0.4347, 0.5856, 0.9994, 0.5347, 0.7175, 0.5355, 0.7171, 0.4144, 0.9991, 0.4135, 1.0, 0.7059, 0.718, 0.7068, 0.7175, 0.5355, 0.9994, 0.5347, 0.6513, 0.2068, 0.4342, 0.2924, 0.4342, 0.1211, 0.2171, 0.2068, 0.4342, 0.2924, 0.307, 0.4135, 0.6513, 0.2068, 0.4342, 0.1211, 0.5613, 0.0, 0.2171, 0.2068, 0.4342, 0.1211, 0.4342, 0.2924, 0.6513, 0.2068, 0.5613, 0.0, 0.7412, 0.0, 0.2171, 0.2068, 0.307, 6.098e-07, 0.4342, 0.1211, 0.6513, 0.2068, 0.7412, 0.0, 0.8684, 0.1211, 0.2171, 0.2068, 0.1272, 0.0, 0.307, 6.098e-07, 0.6513, 0.2068, 0.8684, 0.1211, 0.8684, 0.2924, 0.2171, 0.2068, 3.201e-07, 0.1211, 0.1272, 0.0, 0.6513, 0.2068, 0.8684, 0.2924, 0.7412, 0.4135, 0.2171, 0.2068, 0.0, 0.2924, 3.201e-07, 0.1211, 0.6513, 0.2068, 0.7412, 0.4135, 0.5613, 0.4135, 0.2171, 0.2068, 0.1272, 0.4135, 0.0, 0.2924, 0.6513, 0.2068, 0.5613, 0.4135, 0.4342, 0.2924, 0.2171, 0.2068, 0.307, 0.4135, 0.1272, 0.4135, 0.2171, 0.2068, 0.307, 0.4135, 0.1272, 0.4135, 0.6513, 0.2068, 0.5613, 0.4135, 0.4342, 0.2924, 0.2171, 0.2068, 0.1272, 0.4135, 0.0, 0.2924, 0.6513, 0.2068, 0.7412, 0.4135, 0.5613, 0.4135, 0.2171, 0.2068, 0.0, 0.2924, 3.201e-07, 0.1211, 0.6513, 0.2068, 0.8684, 0.2924, 0.7412, 0.4135, 0.2171, 0.2068, 3.201e-07, 0.1211, 0.1272, 0.0, 0.6513, 0.2068, 0.8684, 0.1211, 0.8684, 0.2924, 0.2171, 0.2068, 0.1272, 0.0, 0.307, 6.098e-07, 0.6513, 0.2068, 0.7412, 0.0, 0.8684, 0.1211, 0.2171, 0.2068, 0.307, 6.098e-07, 0.4342, 0.1211, 0.6513, 0.2068, 0.5613, 0.0, 0.7412, 0.0, 0.2171, 0.2068, 0.4342, 0.1211, 0.4342, 0.2924, 0.6513, 0.2068, 0.4342, 0.1211, 0.5613, 0.0, 0.2171, 0.2068, 0.4342, 0.2924, 0.307, 0.4135, 0.6513, 0.2068, 0.4342, 0.2924, 0.4342, 0.1211, 1.0, 0.7059, 0.718, 0.7068, 0.7175, 0.5355, 0.9994, 0.5347, 0.9994, 0.5347, 0.7175, 0.5355, 0.7171, 0.4144, 0.9991, 0.4135, 0.4342, 0.4144, 0.7161, 0.4135, 0.7167, 0.5848, 0.4347, 0.5856, 0.4347, 0.5856, 0.7167, 0.5848, 0.7171, 0.7059, 0.4351, 0.7068, 0.9991, 1.0, 0.7171, 0.9992, 0.7176, 0.8279, 0.9996, 0.8287, 0.9996, 0.8287, 0.7176, 0.8279, 0.718, 0.7068, 1.0, 0.7076, 0.1522, 0.4135, 0.4342, 0.4144, 0.4336, 0.5856, 0.1517, 0.5848, 0.1517, 0.5848, 0.4336, 0.5856, 0.4332, 0.7068, 0.1513, 0.7059, 0.1517, 0.5848, 0.4336, 0.5856, 0.4332, 0.7068, 0.1513, 0.7059, 0.1522, 0.4135, 0.4342, 0.4144, 0.4336, 0.5856, 0.1517, 0.5848, 0.9996, 0.8287, 0.7176, 0.8279, 0.718, 0.7068, 1.0, 0.7076, 0.9991, 1.0, 0.7171, 0.9992, 0.7176, 0.8279, 0.9996, 0.8287, 0.4347, 0.5856, 0.7167, 0.5848, 0.7171, 0.7059, 0.4351, 0.7068, 0.4342, 0.4144, 0.7161, 0.4135, 0.7167, 0.5848, 0.4347, 0.5856, 0.9994, 0.5347, 0.7175, 0.5355, 0.7171, 0.4144, 0.9991, 0.4135, 1.0, 0.7059, 0.718, 0.7068, 0.7175, 0.5355, 0.9994, 0.5347, 0.6513, 0.2068, 0.4342, 0.2924, 0.4342, 0.1211, 0.2171, 0.2068, 0.4342, 0.2924, 0.307, 0.4135, 0.6513, 0.2068, 0.4342, 0.1211, 0.5613, 0.0, 0.2171, 0.2068, 0.4342, 0.1211, 0.4342, 0.2924, 0.6513, 0.2068, 0.5613, 0.0, 0.7412, 0.0, 0.2171, 0.2068, 0.307, 6.098e-07, 0.4342, 0.1211, 0.6513, 0.2068, 0.7412, 0.0, 0.8684, 0.1211, 0.2171, 0.2068, 0.1272, 0.0, 0.307, 6.098e-07, 0.6513, 0.2068, 0.8684, 0.1211, 0.8684, 0.2924, 0.2171, 0.2068, 3.201e-07, 0.1211, 0.1272, 0.0, 0.6513, 0.2068, 0.8684, 0.2924, 0.7412, 0.4135, 0.2171, 0.2068, 0.0, 0.2924, 3.201e-07, 0.1211, 0.6513, 0.2068, 0.7412, 0.4135, 0.5613, 0.4135, 0.2171, 0.2068, 0.1272, 0.4135, 0.0, 0.2924, 0.6513, 0.2068, 0.5613, 0.4135, 0.4342, 0.2924, 0.2171, 0.2068, 0.307, 0.4135, 0.1272, 0.4135])
me_cube_002.use_remesh_preserve_volume = False
me_cube_002.use_remesh_preserve_attributes = False
me_cube_002.use_mirror_vertex_groups = False
me_cube_002.update()
me_cube = bpy.data.meshes.new('Cube')
me_cube.from_pydata([(-1.0, -4.0, -4.004), (-1.0, -6.0, -4.004), (-1.0, -6.0, 4.004), (-1.0, -4.0, 4.004), (1.0, -4.0, -4.004), (1.0, -6.0, -4.004), (1.0, -6.0, 4.004), (1.0, -4.0, 4.004), (-20.84, 0.9899, -5.99), (-20.84, 0.0, -6.4), (-20.84, -0.99, -5.99), (-20.84, -1.4, -5.0), (-20.84, -0.99, -4.01), (-20.84, 0.0, -3.6), (-20.84, 0.9899, -4.01), (-20.84, 1.4, -5.0), (-19.16, 0.9899, -5.99), (-19.16, 9.537e-07, -6.4), (-19.16, -0.9899, -5.99), (-19.16, -1.4, -5.0), (-19.16, -0.9899, -4.01), (-19.16, 9.537e-07, -3.6), (-19.16, 0.9899, -4.01), (-19.16, 1.4, -5.0), (-20.84, 0.0, -5.0), (-19.16, 0.0, -5.0), (-2.0, -7.172, -7.828), (-2.0, -8.469, -8.696), (-2.0, -10.0, -9.0), (-2.0, -11.53, -8.696), (-2.0, -12.83, -7.828), (-2.0, -13.7, -6.531), (-2.0, -14.0, -5.0), (-2.0, -13.7, -3.469), (-2.0, -12.83, -2.172), (-2.0, -11.53, -1.304), (-2.0, -10.0, -1.0), (-2.0, -8.469, -1.304), (-2.0, -7.172, -2.172), (-2.0, -6.304, -3.469), (-2.0, -6.0, -5.0), (-2.0, -6.304, -6.531), (2.0, -7.172, -7.828), (2.0, -8.469, -8.696), (2.0, -10.0, -9.0), (2.0, -11.53, -8.696), (2.0, -12.83, -7.828), (2.0, -13.7, -6.531), (2.0, -14.0, -5.0), (2.0, -13.7, -3.469), (2.0, -12.83, -2.172), (2.0, -11.53, -1.304), (2.0, -10.0, -1.0), (2.0, -8.469, -1.304), (2.0, -7.172, -2.172), (2.0, -6.304, -3.469), (2.0, -6.0, -5.0), (2.0, -6.304, -6.531), (-2.0, -10.0, -5.0), (2.0, -10.0, -5.0), (2.0, -10.0, 5.0), (-2.0, -10.0, 5.0), (2.0, -6.304, 3.469), (2.0, -6.0, 5.0), (2.0, -6.304, 6.531), (2.0, -7.172, 7.828), (2.0, -8.469, 8.696), (2.0, -10.0, 9.0), (2.0, -11.53, 8.696), (2.0, -12.83, 7.828), (2.0, -13.7, 6.531), (2.0, -14.0, 5.0), (2.0, -13.7, 3.469), (2.0, -12.83, 2.172), (2.0, -11.53, 1.304), (2.0, -10.0, 1.0), (2.0, -8.469, 1.304), (2.0, -7.172, 2.172), (-2.0, -6.304, 3.469), (-2.0, -6.0, 5.0), (-2.0, -6.304, 6.531), (-2.0, -7.172, 7.828), (-2.0, -8.469, 8.696), (-2.0, -10.0, 9.0), (-2.0, -11.53, 8.696), (-2.0, -12.83, 7.828), (-2.0, -13.7, 6.531), (-2.0, -14.0, 5.0), (-2.0, -13.7, 3.469), (-2.0, -12.83, 2.172), (-2.0, -11.53, 1.304), (-2.0, -10.0, 1.0), (-2.0, -8.469, 1.304), (-2.0, -7.172, 2.172), (1.0, -6.0, -6.004), (1.0, -4.0, -6.004), (-1.0, -6.0, -6.004), (-1.0, -4.0, -6.004), (1.0, -4.0, 6.004), (1.0, -6.0, 6.004), (-1.0, -4.0, 6.004), (-1.0, -6.0, 6.004), (-2.1, -4.0, 6.004), (-2.1, -6.0, 6.004), (2.1, -4.0, 6.004), (2.1, -6.0, 6.004), (-2.1, -6.0, 4.004), (2.1, -6.0, 4.004), (2.1, -4.0, 4.004), (-2.1, -4.0, 4.004), (-2.1, -6.0, -6.004), (-2.1, -4.0, -6.004), (2.1, -6.0, -6.004), (2.1, -4.0, -6.004), (2.1, -6.0, -4.004), (-2.1, -6.0, -4.004), (-2.1, -4.0, -4.004), (2.1, -4.0, -4.004), (-3.99, -6.0, -4.004), (-3.99, -4.0, -4.004), (-3.99, -4.0, 4.004), (-3.99, -6.0, 4.004), (3.99, -6.0, -4.004), (3.99, -4.0, -4.004), (3.99, -6.0, 4.004), (3.99, -4.0, 4.004), (3.99, -4.0, -6.004), (-3.99, -4.0, -6.004), (-3.99, -6.0, -6.004), (3.99, -6.0, -6.004), (-3.99, -4.0, 6.004), (3.99, -4.0, 6.004), (3.99, -6.0, 6.004), (-3.99, -6.0, 6.004), (-3.99, -9.0, 4.004), (-3.99, -9.0, 6.004), (-2.1, -9.0, 6.004), (2.1, -9.0, 6.004), (3.99, -9.0, 6.004), (3.99, -9.0, 4.004), (3.99, -9.0, -4.004), (3.99, -9.0, -6.004), (2.1, -9.0, -6.004), (-2.1, -9.0, -6.004), (-3.99, -9.0, -6.004), (-3.99, -9.0, -4.004), (2.1, -9.0, 4.004), (2.1, -9.0, -4.004), (-2.1, -9.0, 4.004), (-2.1, -9.0, -4.004), (-2.1, -11.0, 4.004), (-2.1, -11.0, 6.004), (2.1, -11.0, 4.004), (2.1, -11.0, 6.004), (2.1, -11.0, -6.004), (2.1, -11.0, -4.004), (-2.1, -11.0, -6.004), (-2.1, -11.0, -4.004), (-3.99, -11.0, -4.004), (-3.99, -11.0, 4.004), (3.99, -11.0, -4.004), (3.99, -11.0, 4.004), (-3.99, -11.0, -6.004), (3.99, -11.0, -6.004), (3.99, -11.0, 6.004), (-3.99, -11.0, 6.004), (3.99, -11.0, -7.55e-07), (3.99, -9.0, -7.55e-07), (2.1, -11.0, -7.55e-07), (-3.99, -11.0, -7.55e-07), (-2.1, -11.0, -7.55e-07), (-3.99, -9.0, -7.55e-07), (2.1, -9.0, -7.55e-07), (-2.1, -9.0, -7.55e-07), (-21.07, -4.0, 6.004), (-21.07, -6.0, 6.004), (21.07, -4.0, 6.004), (21.07, -6.0, 6.004), (-21.07, -6.0, 4.004), (21.07, -6.0, 4.004), (21.07, -4.0, 4.004), (-21.07, -4.0, 4.004), (-21.07, -4.0, -6.004), (-21.07, -6.0, -6.004), (21.07, -4.0, -6.004), (21.07, -6.0, -6.004), (21.07, -6.0, -4.004), (-21.07, -6.0, -4.004), (-21.07, -4.0, -4.004), (21.07, -4.0, -4.004), (-23.17, -6.0, -4.004), (-23.17, -4.0, -4.004), (-23.17, -4.0, 4.004), (-23.17, -6.0, 4.004), (23.17, -6.0, -4.004), (23.17, -4.0, -4.004), (23.17, -6.0, 4.004), (23.17, -4.0, 4.004), (23.17, -4.0, -6.004), (-23.17, -4.0, -6.004), (-23.17, -6.0, -6.004), (23.17, -6.0, -6.004), (-23.17, -4.0, 6.004), (23.17, -4.0, 6.004), (23.17, -6.0, 6.004), (-23.17, -6.0, 6.004), (23.17, 1.0, 4.004), (23.17, 1.0, 6.004), (21.07, 1.0, 6.004), (-21.07, 1.0, 6.004), (-23.17, 1.0, 6.004), (-23.17, 1.0, 4.004), (-23.17, 1.0, -4.004), (-23.17, 1.0, -6.004), (-21.07, 1.0, -6.004), (21.07, 1.0, -6.004), (23.17, 1.0, -6.004), (23.17, 1.0, -4.004), (21.07, 1.0, 4.004), (21.07, 1.0, -4.004), (-21.07, 1.0, 4.004), (-21.07, 1.0, -4.004), (-19.16, -9.537e-07, 5.0), (-20.84, -9.537e-07, 5.0), (-19.16, 1.4, 5.0), (-19.16, 0.9899, 5.99), (-19.16, 0.0, 6.4), (-19.16, -0.9899, 5.99), (-19.16, -1.4, 5.0), (-19.16, -0.9899, 4.01), (-19.16, 0.0, 3.6), (-19.16, 0.9899, 4.01), (-20.84, 1.4, 5.0), (-20.84, 0.9899, 5.99), (-20.84, -9.537e-07, 6.4), (-20.84, -0.99, 5.99), (-20.84, -1.4, 5.0), (-20.84, -0.99, 4.01), (-20.84, -9.537e-07, 3.6), (-20.84, 0.9899, 4.01), (19.16, 0.9899, -5.99), (19.16, 0.0, -6.4), (19.16, -0.99, -5.99), (19.16, -1.4, -5.0), (19.16, -0.99, -4.01), (19.16, 0.0, -3.6), (19.16, 0.9899, -4.01), (19.16, 1.4, -5.0), (20.84, 0.9899, -5.99), (20.84, 9.537e-07, -6.4), (20.84, -0.9899, -5.99), (20.84, -1.4, -5.0), (20.84, -0.9899, -4.01), (20.84, 9.537e-07, -3.6), (20.84, 0.9899, -4.01), (20.84, 1.4, -5.0), (19.16, 0.0, -5.0), (20.84, 0.0, -5.0), (20.84, -9.537e-07, 5.0), (19.16, -9.537e-07, 5.0), (20.84, 1.4, 5.0), (20.84, 0.9899, 5.99), (20.84, 0.0, 6.4), (20.84, -0.9899, 5.99), (20.84, -1.4, 5.0), (20.84, -0.9899, 4.01), (20.84, 0.0, 3.6), (20.84, 0.9899, 4.01), (19.16, 1.4, 5.0), (19.16, 0.9899, 5.99), (19.16, -9.537e-07, 6.4), (19.16, -0.99, 5.99), (19.16, -1.4, 5.0), (19.16, -0.99, 4.01), (19.16, -9.537e-07, 3.6), (19.16, 0.9899, 4.01)], [], [(0, 1, 2, 3), (4, 7, 6, 5), (1, 5, 6, 2), (4, 0, 3, 7), (24, 8, 9), (25, 17, 16), (24, 9, 10), (25, 18, 17), (24, 10, 11), (25, 19, 18), (24, 11, 12), (25, 20, 19), (24, 12, 13), (25, 21, 20), (24, 13, 14), (25, 22, 21), (24, 14, 15), (25, 23, 22), (24, 15, 8), (25, 16, 23), (8, 16, 17, 9), (9, 17, 18, 10), (10, 18, 19, 11), (11, 19, 20, 12), (12, 20, 21, 13), (13, 21, 22, 14), (14, 22, 23, 15), (15, 23, 16, 8), (58, 26, 27), (59, 43, 42), (58, 27, 28), (59, 44, 43), (58, 28, 29), (59, 45, 44), (58, 29, 30), (59, 46, 45), (58, 30, 31), (59, 47, 46), (58, 31, 32), (59, 48, 47), (58, 32, 33), (59, 49, 48), (58, 33, 34), (59, 50, 49), (58, 34, 35), (59, 51, 50), (58, 35, 36), (59, 52, 51), (58, 36, 37), (59, 53, 52), (58, 37, 38), (59, 54, 53), (58, 38, 39), (59, 55, 54), (58, 39, 40), (59, 56, 55), (58, 40, 41), (59, 57, 56), (58, 41, 26), (59, 42, 57), (26, 42, 43, 27), (27, 43, 44, 28), (28, 44, 45, 29), (29, 45, 46, 30), (30, 46, 47, 31), (31, 47, 48, 32), (32, 48, 49, 33), (33, 49, 50, 34), (34, 50, 51, 35), (35, 51, 52, 36), (36, 52, 53, 37), (37, 53, 54, 38), (38, 54, 55, 39), (39, 55, 56, 40), (40, 56, 57, 41), (41, 57, 42, 26), (78, 62, 77, 93), (79, 63, 62, 78), (80, 64, 63, 79), (81, 65, 64, 80), (82, 66, 65, 81), (83, 67, 66, 82), (84, 68, 67, 83), (85, 69, 68, 84), (86, 70, 69, 85), (87, 71, 70, 86), (88, 72, 71, 87), (89, 73, 72, 88), (90, 74, 73, 89), (91, 75, 74, 90), (92, 76, 75, 91), (93, 77, 76, 92), (60, 77, 62), (61, 78, 93), (60, 62, 63), (61, 79, 78), (60, 63, 64), (61, 80, 79), (60, 64, 65), (61, 81, 80), (60, 65, 66), (61, 82, 81), (60, 66, 67), (61, 83, 82), (60, 67, 68), (61, 84, 83), (60, 68, 69), (61, 85, 84), (60, 69, 70), (61, 86, 85), (60, 70, 71), (61, 87, 86), (60, 71, 72), (61, 88, 87), (60, 72, 73), (61, 89, 88), (60, 73, 74), (61, 90, 89), (60, 74, 75), (61, 91, 90), (60, 75, 76), (61, 92, 91), (60, 76, 77), (61, 93, 92), (0, 4, 95, 97), (5, 1, 96, 94), (97, 95, 94, 96), (7, 3, 100, 98), (2, 6, 99, 101), (101, 99, 98, 100), (101, 100, 102, 103), (98, 99, 105, 104), (2, 101, 103, 106), (99, 6, 107, 105), (7, 98, 104, 108), (100, 3, 109, 102), (97, 96, 110, 111), (94, 95, 113, 112), (5, 94, 112, 114), (96, 1, 115, 110), (0, 97, 111, 116), (95, 4, 117, 113), (6, 7, 108, 107), (4, 5, 114, 117), (3, 2, 106, 109), (1, 0, 116, 115), (115, 116, 119, 118), (109, 106, 121, 120), (117, 114, 122, 123), (107, 108, 125, 124), (113, 117, 123, 126), (116, 111, 127, 119), (112, 113, 126, 129), (111, 110, 128, 127), (102, 109, 120, 130), (108, 104, 131, 125), (104, 105, 132, 131), (103, 102, 130, 133), (133, 121, 134, 135), (103, 133, 135, 136), (132, 105, 137, 138), (124, 132, 138, 139), (129, 122, 140, 141), (112, 129, 141, 142), (128, 110, 143, 144), (118, 128, 144, 145), (107, 124, 139, 146), (122, 114, 147, 140), (121, 106, 148, 134), (115, 118, 145, 149), (110, 115, 149, 143), (114, 112, 142, 147), (105, 107, 146, 137), (106, 103, 136, 148), (148, 136, 151, 150), (137, 146, 152, 153), (147, 142, 154, 155), (143, 149, 157, 156), (145, 144, 162, 158), (144, 143, 156, 162), (142, 141, 163, 154), (141, 140, 160, 163), (139, 138, 164, 161), (138, 137, 153, 164), (136, 135, 165, 151), (135, 134, 159, 165), (156, 157, 158, 162), (155, 154, 163, 160), (153, 152, 161, 164), (150, 151, 165, 159), (161, 152, 168, 166), (139, 161, 166, 167), (160, 140, 167, 166), (155, 160, 166, 168), (159, 134, 171, 169), (150, 159, 169, 170), (158, 157, 170, 169), (145, 158, 169, 171), (157, 149, 173, 170), (147, 155, 168, 172), (152, 146, 172, 168), (148, 150, 170, 173), (149, 145, 171, 173), (134, 148, 173, 171), (140, 147, 172, 167), (146, 139, 167, 172), (133, 130, 174, 175), (131, 132, 177, 176), (121, 133, 175, 178), (132, 124, 179, 177), (125, 131, 176, 180), (130, 120, 181, 174), (127, 128, 183, 182), (129, 126, 184, 185), (122, 129, 185, 186), (128, 118, 187, 183), (119, 127, 182, 188), (126, 123, 189, 184), (124, 125, 180, 179), (123, 122, 186, 189), (120, 121, 178, 181), (118, 119, 188, 187), (187, 188, 191, 190), (181, 178, 193, 192), (189, 186, 194, 195), (179, 180, 197, 196), (183, 187, 190, 200), (186, 185, 201, 194), (185, 184, 198, 201), (182, 183, 200, 199), (177, 179, 196, 204), (178, 175, 205, 193), (176, 177, 204, 203), (175, 174, 202, 205), (195, 194, 201, 198), (190, 191, 199, 200), (196, 197, 203, 204), (192, 193, 205, 202), (203, 197, 206, 207), (176, 203, 207, 208), (202, 174, 209, 210), (192, 202, 210, 211), (199, 191, 212, 213), (182, 199, 213, 214), (198, 184, 215, 216), (195, 198, 216, 217), (197, 180, 218, 206), (189, 195, 217, 219), (181, 192, 211, 220), (191, 188, 221, 212), (184, 189, 219, 215), (188, 182, 214, 221), (174, 181, 220, 209), (180, 176, 208, 218), (218, 208, 207, 206), (209, 220, 211, 210), (221, 214, 213, 212), (215, 219, 217, 216), (232, 224, 231, 239), (233, 225, 224, 232), (234, 226, 225, 233), (235, 227, 226, 234), (236, 228, 227, 235), (237, 229, 228, 236), (238, 230, 229, 237), (239, 231, 230, 238), (222, 231, 224), (223, 232, 239), (222, 224, 225), (223, 233, 232), (222, 225, 226), (223, 234, 233), (222, 226, 227), (223, 235, 234), (222, 227, 228), (223, 236, 235), (222, 228, 229), (223, 237, 236), (222, 229, 230), (223, 238, 237), (222, 230, 231), (223, 239, 238), (256, 240, 241), (257, 249, 248), (256, 241, 242), (257, 250, 249), (256, 242, 243), (257, 251, 250), (256, 243, 244), (257, 252, 251), (256, 244, 245), (257, 253, 252), (256, 245, 246), (257, 254, 253), (256, 246, 247), (257, 255, 254), (256, 247, 240), (257, 248, 255), (240, 248, 249, 241), (241, 249, 250, 242), (242, 250, 251, 243), (243, 251, 252, 244), (244, 252, 253, 245), (245, 253, 254, 246), (246, 254, 255, 247), (247, 255, 248, 240), (268, 260, 267, 275), (269, 261, 260, 268), (270, 262, 261, 269), (271, 263, 262, 270), (272, 264, 263, 271), (273, 265, 264, 272), (274, 266, 265, 273), (275, 267, 266, 274), (258, 267, 260), (259, 268, 275), (258, 260, 261), (259, 269, 268), (258, 261, 262), (259, 270, 269), (258, 262, 263), (259, 271, 270), (258, 263, 264), (259, 272, 271), (258, 264, 265), (259, 273, 272), (258, 265, 266), (259, 274, 273), (258, 266, 267), (259, 275, 274)])
_uv = me_cube.uv_layers.new(name='UVTex')
_uv.uv.foreach_set('vector', [0.7598, 0.9962, 0.7265, 0.9961, 0.7269, 0.8484, 0.7602, 0.8485, 0.8473, 0.3695, 0.8477, 0.2218, 0.8811, 0.2219, 0.8806, 0.3696, 0.8657, 0.6831, 0.8991, 0.6829, 0.8995, 0.8307, 0.8661, 0.8308, 0.4376, 0.4077, 0.4375, 0.3708, 0.5711, 0.3703, 0.5712, 0.4072, 0.2171, 0.2068, 0.307, 0.4135, 0.1272, 0.4135, 0.6513, 0.2068, 0.5613, 0.4135, 0.4342, 0.2924, 0.2171, 0.2068, 0.1272, 0.4135, 0.0, 0.2924, 0.6513, 0.2068, 0.7412, 0.4135, 0.5613, 0.4135, 0.2171, 0.2068, 0.0, 0.2924, 3.201e-07, 0.1211, 0.6513, 0.2068, 0.8684, 0.2924, 0.7412, 0.4135, 0.2171, 0.2068, 3.201e-07, 0.1211, 0.1272, 0.0, 0.6513, 0.2068, 0.8684, 0.1211, 0.8684, 0.2924, 0.2171, 0.2068, 0.1272, 0.0, 0.307, 6.098e-07, 0.6513, 0.2068, 0.7412, 0.0, 0.8684, 0.1211, 0.2171, 0.2068, 0.307, 6.098e-07, 0.4342, 0.1211, 0.6513, 0.2068, 0.5613, 0.0, 0.7412, 0.0, 0.2171, 0.2068, 0.4342, 0.1211, 0.4342, 0.2924, 0.6513, 0.2068, 0.4342, 0.1211, 0.5613, 0.0, 0.2171, 0.2068, 0.4342, 0.2924, 0.307, 0.4135, 0.6513, 0.2068, 0.4342, 0.2924, 0.4342, 0.1211, 1.0, 0.7059, 0.718, 0.7068, 0.7175, 0.5355, 0.9994, 0.5347, 0.9994, 0.5347, 0.7175, 0.5355, 0.7171, 0.4144, 0.9991, 0.4135, 0.4342, 0.4144, 0.7161, 0.4135, 0.7167, 0.5848, 0.4347, 0.5856, 0.4347, 0.5856, 0.7167, 0.5848, 0.7171, 0.7059, 0.4351, 0.7068, 0.9991, 1.0, 0.7171, 0.9992, 0.7176, 0.8279, 0.9996, 0.8287, 0.9996, 0.8287, 0.7176, 0.8279, 0.718, 0.7068, 1.0, 0.7076, 0.1522, 0.4135, 0.4342, 0.4144, 0.4336, 0.5856, 0.1517, 0.5848, 0.1517, 0.5848, 0.4336, 0.5856, 0.4332, 0.7068, 0.1513, 0.7059, 0.496, 0.5538, 0.3559, 0.4492, 0.4024, 0.3973, 0.1653, 0.1846, 0.02517, 0.08003, 0.07169, 0.0281, 0.496, 0.5538, 0.4024, 0.3973, 0.4632, 0.3692, 0.1653, 0.1846, 0.0, 0.1479, 0.02517, 0.08003, 0.496, 0.5538, 0.4632, 0.3692, 0.5289, 0.3692, 0.1653, 0.1846, 2.814e-07, 0.2213, 0.0, 0.1479, 0.496, 0.5538, 0.5289, 0.3692, 0.5897, 0.3973, 0.1653, 0.1846, 0.02517, 0.2892, 2.814e-07, 0.2213, 0.496, 0.5538, 0.5897, 0.3973, 0.6362, 0.4492, 0.1653, 0.1846, 0.07169, 0.3411, 0.02517, 0.2892, 0.496, 0.5538, 0.6362, 0.4492, 0.6614, 0.5171, 0.1653, 0.1846, 0.1325, 0.3692, 0.07169, 0.3411, 0.496, 0.5538, 0.6614, 0.5171, 0.6614, 0.5905, 0.1653, 0.1846, 0.1982, 0.3692, 0.1325, 0.3692, 0.496, 0.5538, 0.6614, 0.5905, 0.6362, 0.6583, 0.1653, 0.1846, 0.259, 0.3411, 0.1982, 0.3692, 0.496, 0.5538, 0.6362, 0.6583, 0.5897, 0.7103, 0.1653, 0.1846, 0.3055, 0.2892, 0.259, 0.3411, 0.496, 0.5538, 0.5897, 0.7103, 0.5289, 0.7384, 0.1653, 0.1846, 0.3307, 0.2213, 0.3055, 0.2892, 0.496, 0.5538, 0.5289, 0.7384, 0.4632, 0.7384, 0.1653, 0.1846, 0.3307, 0.1479, 0.3307, 0.2213, 0.496, 0.5538, 0.4632, 0.7384, 0.4024, 0.7103, 0.1653, 0.1846, 0.3055, 0.08003, 0.3307, 0.1479, 0.496, 0.5538, 0.4024, 0.7103, 0.3559, 0.6583, 0.1653, 0.1846, 0.259, 0.0281, 0.3055, 0.08003, 0.496, 0.5538, 0.3559, 0.6583, 0.3307, 0.5905, 0.1653, 0.1846, 0.1982, 0.0, 0.259, 0.0281, 0.496, 0.5538, 0.3307, 0.5905, 0.3307, 0.5171, 0.1653, 0.1846, 0.1325, 2.692e-07, 0.1982, 0.0, 0.496, 0.5538, 0.3307, 0.5171, 0.3559, 0.4492, 0.1653, 0.1846, 0.07169, 0.0281, 0.1325, 2.692e-07, 0.9993, 0.8924, 0.8307, 0.8919, 0.8308, 0.8399, 0.9994, 0.8405, 0.9994, 0.8405, 0.8308, 0.8399, 0.831, 0.7721, 0.9996, 0.7727, 0.9996, 0.7727, 0.831, 0.7721, 0.8312, 0.6987, 0.9998, 0.6992, 0.9998, 0.6992, 0.8312, 0.6987, 0.8314, 0.6308, 1.0, 0.6314, 0.6614, 0.3698, 0.83, 0.3692, 0.8301, 0.4211, 0.6615, 0.4217, 0.6615, 0.4217, 0.8301, 0.4211, 0.8303, 0.489, 0.6617, 0.4895, 0.6617, 0.4895, 0.8303, 0.489, 0.8305, 0.5624, 0.6619, 0.563, 0.6619, 0.563, 0.8305, 0.5624, 0.8307, 0.6302, 0.6621, 0.6308, 0.8314, 0.3692, 1.0, 0.3698, 0.9999, 0.4217, 0.8313, 0.4211, 0.8313, 0.4211, 0.9999, 0.4217, 0.9997, 0.4895, 0.8311, 0.489, 0.8311, 0.489, 0.9997, 0.4895, 0.9995, 0.563, 0.8309, 0.5624, 0.8309, 0.5624, 0.9995, 0.563, 0.9993, 0.6308, 0.8307, 0.6302, 0.8307, 0.2611, 0.6621, 0.2616, 0.662, 0.2097, 0.8306, 0.2091, 0.8306, 0.2091, 0.662, 0.2097, 0.6618, 0.1419, 0.8304, 0.1413, 0.8304, 0.1413, 0.6618, 0.1419, 0.6616, 0.06842, 0.8302, 0.06785, 0.8302, 0.06785, 0.6616, 0.06842, 0.6614, 0.0005774, 0.83, 0.0, 0.4995, 0.8062, 0.3309, 0.8068, 0.3307, 0.7389, 0.4993, 0.7384, 0.4997, 0.8797, 0.3311, 0.8802, 0.3309, 0.8068, 0.4995, 0.8062, 0.4999, 0.9475, 0.3313, 0.9481, 0.3311, 0.8802, 0.4997, 0.8797, 0.5, 0.9994, 0.3314, 1.0, 0.3313, 0.9481, 0.4999, 0.9475, 0.1616, 0.9316, 0.3302, 0.9322, 0.33, 1.0, 0.1614, 0.9994, 0.1618, 0.8581, 0.3304, 0.8587, 0.3302, 0.9322, 0.1616, 0.9316, 0.162, 0.7903, 0.3306, 0.7909, 0.3304, 0.8587, 0.1618, 0.8581, 0.1621, 0.7384, 0.3307, 0.7389, 0.3306, 0.7909, 0.162, 0.7903, 0.6619, 0.8246, 0.8305, 0.824, 0.8307, 0.8919, 0.6621, 0.8924, 0.6617, 0.7512, 0.8303, 0.7506, 0.8305, 0.824, 0.6619, 0.8246, 0.6615, 0.6833, 0.8301, 0.6827, 0.8303, 0.7506, 0.6617, 0.7512, 0.6614, 0.6314, 0.83, 0.6308, 0.8301, 0.6827, 0.6615, 0.6833, 0.9998, 0.06842, 0.8312, 0.06785, 0.8314, 2.019e-07, 1.0, 0.000577, 0.9996, 0.1419, 0.831, 0.1413, 0.8312, 0.06785, 0.9998, 0.06842, 0.9994, 0.2097, 0.8308, 0.2091, 0.831, 0.1413, 0.9996, 0.1419, 0.9993, 0.2616, 0.8307, 0.2611, 0.8308, 0.2091, 0.9994, 0.2097, 0.496, 0.1846, 0.3559, 0.2892, 0.3307, 0.2213, 0.1653, 0.5538, 0.1325, 0.7384, 0.07169, 0.7103, 0.496, 0.1846, 0.3307, 0.2213, 0.3307, 0.1479, 0.1653, 0.5538, 0.1982, 0.7384, 0.1325, 0.7384, 0.496, 0.1846, 0.3307, 0.1479, 0.3559, 0.08003, 0.1653, 0.5538, 0.259, 0.7103, 0.1982, 0.7384, 0.496, 0.1846, 0.3559, 0.08003, 0.4024, 0.0281, 0.1653, 0.5538, 0.3055, 0.6583, 0.259, 0.7103, 0.496, 0.1846, 0.4024, 0.0281, 0.4632, 3.365e-07, 0.1653, 0.5538, 0.3307, 0.5905, 0.3055, 0.6583, 0.496, 0.1846, 0.4632, 3.365e-07, 0.5289, 0.0, 0.1653, 0.5538, 0.3307, 0.5171, 0.3307, 0.5905, 0.496, 0.1846, 0.5289, 0.0, 0.5897, 0.0281, 0.1653, 0.5538, 0.3055, 0.4492, 0.3307, 0.5171, 0.496, 0.1846, 0.5897, 0.0281, 0.6362, 0.08003, 0.1653, 0.5538, 0.259, 0.3973, 0.3055, 0.4492, 0.496, 0.1846, 0.6362, 0.08003, 0.6614, 0.1479, 0.1653, 0.5538, 0.1982, 0.3692, 0.259, 0.3973, 0.496, 0.1846, 0.6614, 0.1479, 0.6614, 0.2213, 0.1653, 0.5538, 0.1325, 0.3692, 0.1982, 0.3692, 0.496, 0.1846, 0.6614, 0.2213, 0.6362, 0.2892, 0.1653, 0.5538, 0.07169, 0.3973, 0.1325, 0.3692, 0.496, 0.1846, 0.6362, 0.2892, 0.5897, 0.3411, 0.1653, 0.5538, 0.02517, 0.4492, 0.07169, 0.3973, 0.496, 0.1846, 0.5897, 0.3411, 0.5289, 0.3692, 0.1653, 0.5538, 3.09e-07, 0.5171, 0.02517, 0.4492, 0.496, 0.1846, 0.5289, 0.3692, 0.4632, 0.3692, 0.1653, 0.5538, 0.0, 0.5905, 3.09e-07, 0.5171, 0.496, 0.1846, 0.4632, 0.3692, 0.4024, 0.3411, 0.1653, 0.5538, 0.02517, 0.6583, 0.0, 0.5905, 0.496, 0.1846, 0.4024, 0.3411, 0.3559, 0.2892, 0.1653, 0.5538, 0.07169, 0.7103, 0.02517, 0.6583, 0.4375, 0.3708, 0.4376, 0.4077, 0.4043, 0.4078, 0.4042, 0.3709, 0.8991, 0.6829, 0.8657, 0.6831, 0.8656, 0.6462, 0.899, 0.6461, 0.1169, 0.4093, 0.117, 0.4462, 0.08367, 0.4463, 0.08356, 0.4095, 0.5712, 0.4072, 0.5711, 0.3703, 0.6045, 0.3702, 0.6046, 0.4071, 0.8661, 0.8308, 0.8995, 0.8307, 0.8996, 0.8676, 0.8662, 0.8677, 0.2852, 0.4463, 0.2851, 0.4095, 0.3185, 0.4093, 0.3186, 0.4462, 0.2852, 0.4463, 0.3186, 0.4462, 0.3187, 0.4665, 0.2853, 0.4666, 0.3185, 0.4093, 0.2851, 0.4095, 0.2851, 0.3892, 0.3184, 0.389, 0.8661, 0.8308, 0.8662, 0.8677, 0.8479, 0.8677, 0.8478, 0.8309, 0.8996, 0.8676, 0.8995, 0.8307, 0.9179, 0.8306, 0.918, 0.8675, 0.5712, 0.4072, 0.6046, 0.4071, 0.6047, 0.4274, 0.5713, 0.4275, 0.6045, 0.3702, 0.5711, 0.3703, 0.5711, 0.35, 0.6044, 0.3499, 0.1169, 0.4093, 0.08356, 0.4095, 0.08351, 0.3892, 0.1169, 0.389, 0.08367, 0.4463, 0.117, 0.4462, 0.1171, 0.4665, 0.08372, 0.4666, 0.8991, 0.6829, 0.899, 0.6461, 0.9173, 0.646, 0.9174, 0.6829, 0.8656, 0.6462, 0.8657, 0.6831, 0.8474, 0.6831, 0.8473, 0.6462, 0.4375, 0.3708, 0.4042, 0.3709, 0.4041, 0.3506, 0.4375, 0.3505, 0.4043, 0.4078, 0.4376, 0.4077, 0.4377, 0.4279, 0.4043, 0.4281, 0.7841, 0.4242, 0.8171, 0.4299, 0.8142, 0.45, 0.7812, 0.4442, 0.6962, 0.4184, 0.6633, 0.4242, 0.6604, 0.4041, 0.6934, 0.3984, 0.8171, 0.4184, 0.7841, 0.4242, 0.7812, 0.4041, 0.8142, 0.3984, 0.6633, 0.4242, 0.6962, 0.4299, 0.6934, 0.45, 0.6604, 0.4442, 0.6604, 0.4442, 0.6934, 0.45, 0.6885, 0.4844, 0.6555, 0.4787, 0.8142, 0.3984, 0.7812, 0.4041, 0.7763, 0.3697, 0.8093, 0.364, 0.6934, 0.3984, 0.6604, 0.4041, 0.6555, 0.3697, 0.6885, 0.364, 0.7812, 0.4442, 0.8142, 0.45, 0.8093, 0.4844, 0.7763, 0.4787, 0.4043, 0.4281, 0.4377, 0.4279, 0.4378, 0.4628, 0.4044, 0.4629, 0.4375, 0.3505, 0.4041, 0.3506, 0.404, 0.3157, 0.4374, 0.3156, 0.08372, 0.4666, 0.1171, 0.4665, 0.1172, 0.5014, 0.08382, 0.5015, 0.1169, 0.389, 0.08351, 0.3892, 0.08341, 0.3543, 0.1168, 0.3542, 0.6044, 0.3499, 0.5711, 0.35, 0.571, 0.3151, 0.6043, 0.315, 0.5713, 0.4275, 0.6047, 0.4274, 0.6048, 0.4622, 0.5714, 0.4624, 0.3184, 0.389, 0.2851, 0.3892, 0.285, 0.3543, 0.3184, 0.3542, 0.2853, 0.4666, 0.3187, 0.4665, 0.3188, 0.5014, 0.2854, 0.5015, 0.4872, 0.7782, 0.4871, 0.8151, 0.437, 0.815, 0.4371, 0.7781, 0.2853, 0.4666, 0.2854, 0.5015, 0.2353, 0.5017, 0.2353, 0.4668, 0.285, 0.3543, 0.2851, 0.3892, 0.235, 0.3893, 0.2349, 0.3545, 0.9312, 0.1846, 0.9313, 0.2215, 0.8813, 0.2217, 0.8812, 0.1848, 0.9307, 0.0, 0.9308, 0.0369, 0.8807, 0.03707, 0.8806, 0.0001698, 0.08372, 0.4666, 0.08382, 0.5015, 0.03377, 0.5017, 0.03368, 0.4668, 0.08341, 0.3543, 0.08351, 0.3892, 0.03346, 0.3893, 0.03336, 0.3545, 0.4867, 0.9629, 0.4866, 0.9998, 0.4365, 0.9996, 0.4366, 0.9627, 0.7812, 0.4442, 0.7763, 0.4787, 0.7269, 0.47, 0.7318, 0.4356, 0.6555, 0.3697, 0.6604, 0.4041, 0.611, 0.4128, 0.6061, 0.3783, 0.7763, 0.3697, 0.7812, 0.4041, 0.7318, 0.4128, 0.7269, 0.3783, 0.6604, 0.4442, 0.6555, 0.4787, 0.6061, 0.47, 0.611, 0.4356, 0.9307, 0.4242, 0.9308, 0.4611, 0.8807, 0.4613, 0.8806, 0.4244, 0.6051, 0.9629, 0.605, 0.9998, 0.555, 0.9996, 0.5551, 0.9627, 0.6056, 0.7782, 0.6055, 0.8151, 0.5555, 0.815, 0.5556, 0.7781, 0.9312, 0.6088, 0.9313, 0.6457, 0.8813, 0.6459, 0.8812, 0.609, 0.8812, 0.609, 0.8813, 0.6459, 0.8479, 0.646, 0.8478, 0.6091, 0.5556, 0.7781, 0.5555, 0.815, 0.5221, 0.8149, 0.5222, 0.778, 0.5551, 0.9627, 0.555, 0.9996, 0.5216, 0.9995, 0.5217, 0.9626, 0.8806, 0.4244, 0.8807, 0.4613, 0.8474, 0.4614, 0.8473, 0.4245, 0.4366, 0.9627, 0.4365, 0.9996, 0.4032, 0.9995, 0.4033, 0.9626, 0.03336, 0.3545, 0.03346, 0.3893, 9.671e-05, 0.3894, 0.0, 0.3546, 0.03368, 0.4668, 0.03377, 0.5017, 0.0004084, 0.5018, 0.0003117, 0.4669, 0.8806, 0.0001698, 0.8807, 0.03707, 0.8474, 0.03718, 0.8473, 0.000283, 0.8812, 0.1848, 0.8813, 0.2217, 0.8479, 0.2218, 0.8478, 0.1849, 0.2349, 0.3545, 0.235, 0.3893, 0.2017, 0.3894, 0.2016, 0.3546, 0.2353, 0.4668, 0.2353, 0.5017, 0.202, 0.5018, 0.2019, 0.4669, 0.4371, 0.7781, 0.437, 0.815, 0.4037, 0.8149, 0.4038, 0.778, 0.9628, 0.4242, 0.9629, 0.4611, 0.9314, 0.4612, 0.9313, 0.4243, 0.5188, 0.9627, 0.5187, 0.9996, 0.4872, 0.9995, 0.4873, 0.9626, 0.5193, 0.7781, 0.5192, 0.815, 0.4877, 0.8149, 0.4878, 0.778, 0.9633, 0.6088, 0.9635, 0.6457, 0.9319, 0.6458, 0.9318, 0.6089, 0.4877, 0.8149, 0.5192, 0.815, 0.519, 0.8888, 0.4875, 0.8887, 0.8812, 0.1848, 0.8478, 0.1849, 0.8476, 0.111, 0.881, 0.1109, 0.8474, 0.03718, 0.8807, 0.03707, 0.881, 0.1109, 0.8476, 0.111, 0.5188, 0.9627, 0.4873, 0.9626, 0.4875, 0.8887, 0.519, 0.8888, 0.4037, 0.8149, 0.437, 0.815, 0.4368, 0.8888, 0.4035, 0.8887, 0.9633, 0.6088, 0.9318, 0.6089, 0.9316, 0.5351, 0.9631, 0.5349, 0.9314, 0.4612, 0.9629, 0.4611, 0.9631, 0.5349, 0.9316, 0.5351, 0.4366, 0.9627, 0.4033, 0.9626, 0.4035, 0.8887, 0.4368, 0.8888, 0.8474, 0.4614, 0.8807, 0.4613, 0.881, 0.5351, 0.8476, 0.5352, 0.5551, 0.9627, 0.5217, 0.9626, 0.5219, 0.8887, 0.5553, 0.8888, 0.5221, 0.8149, 0.5555, 0.815, 0.5553, 0.8888, 0.5219, 0.8887, 0.8812, 0.609, 0.8478, 0.6091, 0.8476, 0.5352, 0.881, 0.5351, 0.8153, 0.8485, 0.8469, 0.8484, 0.8471, 0.9222, 0.8155, 0.9223, 0.8473, 0.9961, 0.8158, 0.9962, 0.8155, 0.9223, 0.8471, 0.9222, 0.726, 0.9962, 0.6945, 0.9961, 0.6947, 0.9222, 0.7263, 0.9223, 0.6949, 0.8484, 0.7265, 0.8485, 0.7263, 0.9223, 0.6947, 0.9222, 0.2854, 0.5015, 0.3188, 0.5014, 0.3196, 0.8164, 0.2863, 0.8165, 0.3184, 0.3542, 0.285, 0.3543, 0.2841, 0.03926, 0.3175, 0.03915, 0.9189, 0.646, 0.9523, 0.6461, 0.9514, 0.9611, 0.9181, 0.961, 0.9657, 0.3539, 0.9323, 0.354, 0.9314, 0.03898, 0.9648, 0.03886, 0.5714, 0.4624, 0.6048, 0.4622, 0.6056, 0.7773, 0.5723, 0.7774, 0.6043, 0.315, 0.571, 0.3151, 0.5701, 0.0001132, 0.6035, 0.0, 0.1168, 0.3542, 0.08341, 0.3543, 0.08254, 0.03926, 0.1159, 0.03915, 0.08382, 0.5015, 0.1172, 0.5014, 0.1181, 0.8164, 0.08469, 0.8165, 1.0, 0.3539, 0.9666, 0.354, 0.9658, 0.03898, 0.9991, 0.03886, 0.9533, 0.646, 0.9867, 0.6461, 0.9858, 0.9611, 0.9524, 0.961, 0.4374, 0.3156, 0.404, 0.3157, 0.4032, 0.0006796, 0.4365, 0.0005664, 0.4044, 0.4629, 0.4378, 0.4628, 0.4387, 0.7778, 0.4053, 0.778, 0.7763, 0.4787, 0.8093, 0.4844, 0.7649, 0.7956, 0.7319, 0.7899, 0.6885, 0.364, 0.6555, 0.3697, 0.6111, 0.05851, 0.6441, 0.05276, 0.8093, 0.364, 0.7763, 0.3697, 0.7319, 0.05851, 0.7649, 0.05276, 0.6555, 0.4787, 0.6885, 0.4844, 0.6441, 0.7956, 0.6111, 0.7899, 0.6111, 0.7899, 0.6441, 0.7956, 0.6386, 0.834, 0.6056, 0.8282, 0.7649, 0.05276, 0.7319, 0.05851, 0.7265, 0.02012, 0.7594, 0.01437, 0.6441, 0.05276, 0.6111, 0.05851, 0.6056, 0.02012, 0.6386, 0.01437, 0.7319, 0.7899, 0.7649, 0.7956, 0.7594, 0.834, 0.7265, 0.8282, 0.9524, 0.961, 0.9858, 0.9611, 0.9857, 1.0, 0.9523, 0.9999, 0.9991, 0.03886, 0.9658, 0.03898, 0.9657, 0.0001132, 0.999, 0.0, 0.08469, 0.8165, 0.1181, 0.8164, 0.1182, 0.8553, 0.0848, 0.8554, 0.1159, 0.03915, 0.08254, 0.03926, 0.08243, 0.0003962, 0.1158, 0.000283, 0.9648, 0.03886, 0.9314, 0.03898, 0.9313, 0.0001132, 0.9647, 0.0, 0.9181, 0.961, 0.9514, 0.9611, 0.9513, 1.0, 0.918, 0.9999, 0.3175, 0.03915, 0.2841, 0.03926, 0.284, 0.0003962, 0.3174, 0.000283, 0.2863, 0.8165, 0.3196, 0.8164, 0.3197, 0.8553, 0.2864, 0.8554, 0.6943, 0.9407, 0.6942, 0.9776, 0.6608, 0.9775, 0.6609, 0.9406, 0.7936, 0.8484, 0.7937, 0.8853, 0.7603, 0.8854, 0.7602, 0.8485, 0.0003582, 0.9847, 0.0002559, 0.9478, 0.03362, 0.9476, 0.03372, 0.9845, 0.6059, 0.8853, 0.606, 0.8484, 0.6394, 0.8485, 0.6393, 0.8854, 0.03362, 0.9476, 0.0002559, 0.9478, 0.0, 0.8555, 0.03336, 0.8554, 0.3175, 0.03915, 0.3174, 0.000283, 0.4008, 0.0, 0.4009, 0.03886, 0.3197, 0.8553, 0.3196, 0.8164, 0.403, 0.8161, 0.4032, 0.855, 0.6059, 0.8853, 0.6393, 0.8854, 0.639, 0.9776, 0.6056, 0.9775, 0.7603, 0.8854, 0.7937, 0.8853, 0.794, 0.9775, 0.7606, 0.9776, 0.1159, 0.03915, 0.1158, 0.000283, 0.1992, 0.0, 0.1993, 0.03886, 0.1182, 0.8553, 0.1181, 0.8164, 0.2015, 0.8161, 0.2016, 0.855, 0.6943, 0.9407, 0.6609, 0.9406, 0.6612, 0.8484, 0.6945, 0.8485, 0.7594, 0.834, 0.7649, 0.7956, 0.8473, 0.81, 0.8418, 0.8484, 0.6441, 0.05276, 0.6386, 0.01437, 0.721, 0.0, 0.7265, 0.03839, 0.7649, 0.05276, 0.7594, 0.01437, 0.8418, 0.0, 0.8473, 0.03839, 0.6386, 0.834, 0.6441, 0.7956, 0.7265, 0.81, 0.721, 0.8484, 0.3695, 0.8555, 0.4029, 0.8554, 0.4032, 0.9476, 0.3698, 0.9478, 0.06709, 0.9478, 0.03372, 0.9476, 0.03398, 0.8554, 0.06734, 0.8555, 0.2349, 0.9478, 0.2016, 0.9476, 0.2018, 0.8554, 0.2352, 0.8555, 0.168, 0.8555, 0.2013, 0.8554, 0.2016, 0.9476, 0.1682, 0.9478, 0.3362, 0.8554, 0.3695, 0.8555, 0.3694, 0.8944, 0.3361, 0.8943, 0.1008, 0.8943, 0.06745, 0.8944, 0.06734, 0.8555, 0.1007, 0.8554, 0.2687, 0.8943, 0.2353, 0.8944, 0.2352, 0.8555, 0.2686, 0.8554, 0.1346, 0.8554, 0.168, 0.8555, 0.1678, 0.8944, 0.1345, 0.8943, 0.1517, 0.5848, 0.4336, 0.5856, 0.4332, 0.7068, 0.1513, 0.7059, 0.1522, 0.4135, 0.4342, 0.4144, 0.4336, 0.5856, 0.1517, 0.5848, 0.9996, 0.8287, 0.7176, 0.8279, 0.718, 0.7068, 1.0, 0.7076, 0.9991, 1.0, 0.7171, 0.9992, 0.7176, 0.8279, 0.9996, 0.8287, 0.4347, 0.5856, 0.7167, 0.5848, 0.7171, 0.7059, 0.4351, 0.7068, 0.4342, 0.4144, 0.7161, 0.4135, 0.7167, 0.5848, 0.4347, 0.5856, 0.9994, 0.5347, 0.7175, 0.5355, 0.7171, 0.4144, 0.9991, 0.4135, 1.0, 0.7059, 0.718, 0.7068, 0.7175, 0.5355, 0.9994, 0.5347, 0.6513, 0.2068, 0.4342, 0.2924, 0.4342, 0.1211, 0.2171, 0.2068, 0.4342, 0.2924, 0.307, 0.4135, 0.6513, 0.2068, 0.4342, 0.1211, 0.5613, 0.0, 0.2171, 0.2068, 0.4342, 0.1211, 0.4342, 0.2924, 0.6513, 0.2068, 0.5613, 0.0, 0.7412, 0.0, 0.2171, 0.2068, 0.307, 6.098e-07, 0.4342, 0.1211, 0.6513, 0.2068, 0.7412, 0.0, 0.8684, 0.1211, 0.2171, 0.2068, 0.1272, 0.0, 0.307, 6.098e-07, 0.6513, 0.2068, 0.8684, 0.1211, 0.8684, 0.2924, 0.2171, 0.2068, 3.201e-07, 0.1211, 0.1272, 0.0, 0.6513, 0.2068, 0.8684, 0.2924, 0.7412, 0.4135, 0.2171, 0.2068, 0.0, 0.2924, 3.201e-07, 0.1211, 0.6513, 0.2068, 0.7412, 0.4135, 0.5613, 0.4135, 0.2171, 0.2068, 0.1272, 0.4135, 0.0, 0.2924, 0.6513, 0.2068, 0.5613, 0.4135, 0.4342, 0.2924, 0.2171, 0.2068, 0.307, 0.4135, 0.1272, 0.4135, 0.2171, 0.2068, 0.307, 0.4135, 0.1272, 0.4135, 0.6513, 0.2068, 0.5613, 0.4135, 0.4342, 0.2924, 0.2171, 0.2068, 0.1272, 0.4135, 0.0, 0.2924, 0.6513, 0.2068, 0.7412, 0.4135, 0.5613, 0.4135, 0.2171, 0.2068, 0.0, 0.2924, 3.201e-07, 0.1211, 0.6513, 0.2068, 0.8684, 0.2924, 0.7412, 0.4135, 0.2171, 0.2068, 3.201e-07, 0.1211, 0.1272, 0.0, 0.6513, 0.2068, 0.8684, 0.1211, 0.8684, 0.2924, 0.2171, 0.2068, 0.1272, 0.0, 0.307, 6.098e-07, 0.6513, 0.2068, 0.7412, 0.0, 0.8684, 0.1211, 0.2171, 0.2068, 0.307, 6.098e-07, 0.4342, 0.1211, 0.6513, 0.2068, 0.5613, 0.0, 0.7412, 0.0, 0.2171, 0.2068, 0.4342, 0.1211, 0.4342, 0.2924, 0.6513, 0.2068, 0.4342, 0.1211, 0.5613, 0.0, 0.2171, 0.2068, 0.4342, 0.2924, 0.307, 0.4135, 0.6513, 0.2068, 0.4342, 0.2924, 0.4342, 0.1211, 1.0, 0.7059, 0.718, 0.7068, 0.7175, 0.5355, 0.9994, 0.5347, 0.9994, 0.5347, 0.7175, 0.5355, 0.7171, 0.4144, 0.9991, 0.4135, 0.4342, 0.4144, 0.7161, 0.4135, 0.7167, 0.5848, 0.4347, 0.5856, 0.4347, 0.5856, 0.7167, 0.5848, 0.7171, 0.7059, 0.4351, 0.7068, 0.9991, 1.0, 0.7171, 0.9992, 0.7176, 0.8279, 0.9996, 0.8287, 0.9996, 0.8287, 0.7176, 0.8279, 0.718, 0.7068, 1.0, 0.7076, 0.1522, 0.4135, 0.4342, 0.4144, 0.4336, 0.5856, 0.1517, 0.5848, 0.1517, 0.5848, 0.4336, 0.5856, 0.4332, 0.7068, 0.1513, 0.7059, 0.1517, 0.5848, 0.4336, 0.5856, 0.4332, 0.7068, 0.1513, 0.7059, 0.1522, 0.4135, 0.4342, 0.4144, 0.4336, 0.5856, 0.1517, 0.5848, 0.9996, 0.8287, 0.7176, 0.8279, 0.718, 0.7068, 1.0, 0.7076, 0.9991, 1.0, 0.7171, 0.9992, 0.7176, 0.8279, 0.9996, 0.8287, 0.4347, 0.5856, 0.7167, 0.5848, 0.7171, 0.7059, 0.4351, 0.7068, 0.4342, 0.4144, 0.7161, 0.4135, 0.7167, 0.5848, 0.4347, 0.5856, 0.9994, 0.5347, 0.7175, 0.5355, 0.7171, 0.4144, 0.9991, 0.4135, 1.0, 0.7059, 0.718, 0.7068, 0.7175, 0.5355, 0.9994, 0.5347, 0.6513, 0.2068, 0.4342, 0.2924, 0.4342, 0.1211, 0.2171, 0.2068, 0.4342, 0.2924, 0.307, 0.4135, 0.6513, 0.2068, 0.4342, 0.1211, 0.5613, 0.0, 0.2171, 0.2068, 0.4342, 0.1211, 0.4342, 0.2924, 0.6513, 0.2068, 0.5613, 0.0, 0.7412, 0.0, 0.2171, 0.2068, 0.307, 6.098e-07, 0.4342, 0.1211, 0.6513, 0.2068, 0.7412, 0.0, 0.8684, 0.1211, 0.2171, 0.2068, 0.1272, 0.0, 0.307, 6.098e-07, 0.6513, 0.2068, 0.8684, 0.1211, 0.8684, 0.2924, 0.2171, 0.2068, 3.201e-07, 0.1211, 0.1272, 0.0, 0.6513, 0.2068, 0.8684, 0.2924, 0.7412, 0.4135, 0.2171, 0.2068, 0.0, 0.2924, 3.201e-07, 0.1211, 0.6513, 0.2068, 0.7412, 0.4135, 0.5613, 0.4135, 0.2171, 0.2068, 0.1272, 0.4135, 0.0, 0.2924, 0.6513, 0.2068, 0.5613, 0.4135, 0.4342, 0.2924, 0.2171, 0.2068, 0.307, 0.4135, 0.1272, 0.4135])
me_cube.use_remesh_preserve_volume = False
me_cube.use_remesh_preserve_attributes = False
me_cube.use_mirror_vertex_groups = False
me_cube.update()

# ---- objects
ob_ucx_cube = bpy.data.objects.new('UCX_Cube', me_cube_002)
ob_cube = bpy.data.objects.new('Cube', me_cube)
ob_lamp = bpy.data.objects.new('Lamp', light_spot)
ob_camera = bpy.data.objects.new('Camera', cam_camera)

# ---- transforms, parenting, visibility, modifiers, constraints
ob_ucx_cube.location = (0.0, 0.0, 0.0)
ob_ucx_cube.rotation_euler = (1.571, -0.0, -0.0)
ob_ucx_cube.lock_rotations_4d = False
ob_ucx_cube.empty_display_type = 'ARROWS'
ob_ucx_cube.color = (0.0, 0.0, 0.0, 1.0)
ob_ucx_cube.lineart.crease_threshold = 0.0
ob_cube.location = (0.0, 0.0, 0.0)
ob_cube.rotation_euler = (1.571, -0.0, -0.0)
ob_cube.lock_rotations_4d = False
ob_cube.empty_display_type = 'ARROWS'
ob_cube.color = (0.0, 0.0, 0.0, 1.0)
ob_cube.lineart.crease_threshold = 0.0
ob_lamp.location = (18.81, 1.216, 5.904)
ob_lamp.rotation_euler = (0.6503, 0.05522, 1.866)
ob_lamp.lock_rotations_4d = False
ob_lamp.empty_display_type = 'ARROWS'
ob_lamp.color = (0.0, 0.0, 0.0, 0.0)
ob_lamp.lineart.crease_threshold = 0.0
ob_camera.location = (26.24, -27.63, 19.23)
ob_camera.rotation_euler = (1.109, 0.01082, 0.8149)
ob_camera.lock_rotations_4d = False
ob_camera.empty_display_type = 'ARROWS'
ob_camera.color = (0.0, 0.0, 0.0, 0.0)
ob_camera.display_type = 'WIRE'
ob_camera.lineart.crease_threshold = 0.0

# ---- collection membership
col_collection_1.objects.link(ob_ucx_cube)
col_collection_1.objects.link(ob_cube)
col_collection_1.objects.link(ob_lamp)
col_collection_1.objects.link(ob_camera)

# ---- scene / render settings (as saved in the file)
scene.camera = ob_camera
scene.frame_start = 1; scene.frame_end = 250; scene.frame_set(1)
scene.render.engine = 'BLENDER_EEVEE_NEXT'
scene.render.image_settings.file_format = 'JPEG'
scene.render.image_settings.color_mode = 'RGB'
scene.render.image_settings.compression = 90
scene.render.resolution_x = 800
scene.render.resolution_y = 600
scene.render.pixel_aspect_x = 100.0
scene.render.pixel_aspect_y = 100.0
scene.render.fps = 25
scene.render.dither_intensity = 0.0
scene.render.use_compositing = False
scene.render.use_sequencer = False
scene.render.bake_margin = 2
scene.render.bake_bias = 0.0
scene.render.use_stamp_time = False
scene.render.use_stamp_date = False
scene.render.use_stamp_frame = False
scene.render.use_stamp_camera = False
scene.render.use_stamp_scene = False
scene.render.use_stamp_filename = False
scene.render.use_stamp_render_time = False
scene.render.stamp_font_size = 0
scene.cycles.use_denoising = False
scene.cycles.samples = 10
scene.cycles.sampling_pattern = 'TABULATED_SOBOL'
scene.cycles.light_sampling_threshold = 0.0
scene.cycles.use_adaptive_sampling = False
scene.cycles.use_light_tree = False
scene.cycles.blur_glossy = 0.0
scene.cycles.volume_bounces = 1
scene.cycles.pixel_filter_type = 'GAUSSIAN'
scene.cycles.sample_clamp_indirect = 0.0
scene.view_settings.view_transform = 'Raw'
bpy.context.view_layer.update()
